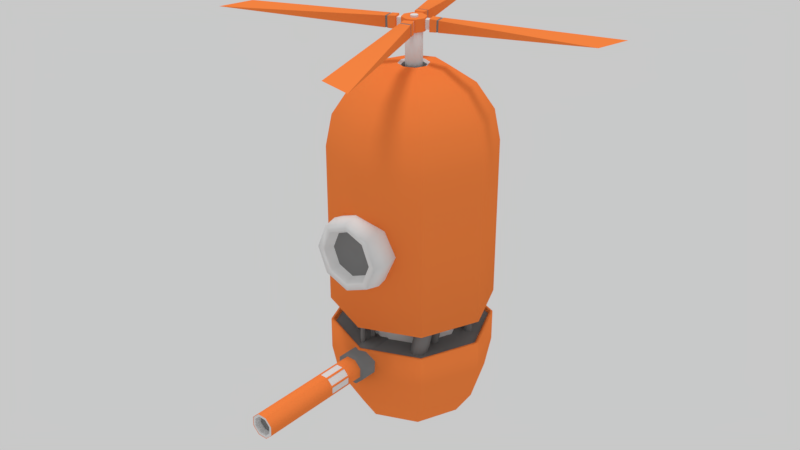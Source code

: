 # Source: drone.blend  (saved by Blender 2.79.0; exported with 4.5.12 LTS)
import bpy
from mathutils import Matrix  # noqa: F401  (used for matrix-valued properties, if any)

bpy.ops.wm.read_factory_settings(use_empty=True)
scene = bpy.context.scene
scene.name = 'Scene'

# ---- collections
col_collection_1 = bpy.data.collections.new('Collection 1'); scene.collection.children.link(col_collection_1)

# ---- materials (node trees are filled in below, after node groups)
mat_orange_plastic = bpy.data.materials.new('Orange plastic')
mat_orange_plastic.alpha_threshold = 0.0
mat_orange_plastic.use_transparent_shadow = False
mat_orange_plastic.diffuse_color = (1.0, 0.251, 0.05851, 1.0)
mat_orange_plastic.roughness = 0.5
mat_metal_grid = bpy.data.materials.new('Metal grid')
mat_metal_grid.alpha_threshold = 0.0
mat_metal_grid.use_transparent_shadow = False
mat_metal_grid.roughness = 0.5
mat_black_rubber = bpy.data.materials.new('Black rubber')
mat_black_rubber.alpha_threshold = 0.0
mat_black_rubber.use_transparent_shadow = False
mat_black_rubber.diffuse_color = (0.2333, 0.2333, 0.2333, 1.0)
mat_black_rubber.roughness = 0.5

# ---- node groups
ng_auto_smooth = bpy.data.node_groups.new('Auto Smooth', 'GeometryNodeTree')
_s = ng_auto_smooth.interface.new_socket(name='Geometry', in_out='OUTPUT', socket_type='NodeSocketGeometry')
_s = ng_auto_smooth.interface.new_socket(name='Geometry', in_out='INPUT', socket_type='NodeSocketGeometry')
_s = ng_auto_smooth.interface.new_socket(name='Angle', in_out='INPUT', socket_type='NodeSocketFloat')
_s.subtype = 'ANGLE'
_s.min_value = 0.0
_s.max_value = 3.142
ng_auto_smooth.is_modifier = True
_N = ng_auto_smooth.nodes; _L = ng_auto_smooth.links
n0 = _N.new('NodeGroupOutput'); n0.name = 'Group Output'; n0.location = (480, -100)
n1 = _N.new('NodeGroupInput'); n1.name = 'Group Input'; n1.location = (-420, -300)
n2 = _N.new('NodeGroupInput'); n2.name = 'Group Input.001'; n2.location = (-60, -100)
n3 = _N.new('GeometryNodeSetShadeSmooth'); n3.name = 'Set Shade Smooth'; n3.location = (120, -100)
n3.domain = 'EDGE'
n4 = _N.new('GeometryNodeSetShadeSmooth'); n4.name = 'Set Shade Smooth.001'; n4.location = (300, -100)
n5 = _N.new('GeometryNodeInputMeshEdgeAngle'); n5.name = 'Edge Angle'; n5.location = (-420, -220)
n6 = _N.new('GeometryNodeInputEdgeSmooth'); n6.name = 'Is Edge Smooth'; n6.location = (-60, -160)
n7 = _N.new('GeometryNodeInputShadeSmooth'); n7.name = 'Is Face Smooth'; n7.location = (-240, -340)
n8 = _N.new('FunctionNodeBooleanMath'); n8.name = 'Boolean Math'; n8.location = (-60, -220)
n9 = _N.new('FunctionNodeCompare'); n9.name = 'Compare'; n9.location = (-240, -180)
n9.operation = 'LESS_EQUAL'
_L.new(n5.outputs[0], n9.inputs[0])
_L.new(n4.outputs[0], n0.inputs[0])
_L.new(n1.outputs[1], n9.inputs[1])
_L.new(n9.outputs[0], n8.inputs[0])
_L.new(n7.outputs[0], n8.inputs[1])
_L.new(n2.outputs[0], n3.inputs[0])
_L.new(n6.outputs[0], n3.inputs[1])
_L.new(n3.outputs[0], n4.inputs[0])
_L.new(n8.outputs[0], n3.inputs[2])
n0.is_active_output = True

# ---- material node trees

# ---- world
world_world = bpy.data.worlds.new('World'); scene.world = world_world
world_world.color = (0.5815, 0.5815, 0.5815)
world_world.use_sun_shadow = False
world_world.sun_shadow_jitter_overblur = 0.0
world_world.cycles.sampling_method = 'MANUAL'

# ---- lights
light_hemi_002 = bpy.data.lights.new('Hemi.002', 'SUN')
light_hemi_002.transmission_factor = 0.0
light_hemi_002.angle = 0.1993
light_hemi_002.energy = 1.0
light_hemi_002.shadow_buffer_clip_start = 0.5
light_hemi_002.shadow_soft_size = 0.1
light_hemi_002.shadow_cascade_max_distance = 1000.0

# ---- meshes
me_cylinder_006 = bpy.data.meshes.new('Cylinder.006')
me_cylinder_006.from_pydata([(4.206e-08, 0.1441, 2.686), (4.206e-08, 0.1441, 2.833), (0.1019, 0.1019, 2.686), (0.1019, 0.1019, 2.833), (0.1441, -4.535e-07, 2.686), (0.1441, -4.535e-07, 2.833), (0.1019, -0.1019, 2.686), (0.1019, -0.1019, 2.833), (2.946e-08, -0.1441, 2.686), (2.946e-08, -0.1441, 2.833), (-0.1019, -0.1019, 2.686), (-0.1019, -0.1019, 2.833), (-0.1441, -4.454e-07, 2.686), (-0.1441, -4.454e-07, 2.833), (-0.1019, 0.1019, 2.686), (-0.1019, 0.1019, 2.833), (-3e-08, 0.9239, -1.733), (-8.817e-08, 0.7071, -2.057), (0.7071, 0.7071, -1.35), (0.6533, 0.6533, -1.733), (0.5, 0.5, -2.057), (0.2706, 0.2706, -2.274), (1.0, 2.536e-07, -1.35), (-0.9239, 3.564e-07, -1.733), (-0.7071, 4.436e-07, -2.057), (-0.3827, 4.869e-07, -2.274), (0.9239, 2.968e-07, -1.733), (0.7071, 4.436e-07, -2.057), (-0.6533, 0.6533, -1.733), (-0.5, 0.5, -2.057), (-0.2706, 0.2706, -2.274), (0.3827, 5.018e-07, -2.274), (0.7071, -0.7071, -1.35), (-2.436e-08, 4.031e-07, -2.35), (-1.245e-07, 0.3827, -2.274), (0.6533, -0.6533, -1.733), (0.5, -0.5, -2.057), (0.6834, 0.6833, -0.95), (0.9664, -4.428e-07, -0.95), (0.2706, -0.2706, -2.274), (0.6834, -0.6834, -0.95), (3.626e-08, -1.0, -1.35), (-1.194e-07, -0.9239, -1.733), (-1.18e-07, -0.7071, -2.057), (2.084e-07, -0.9664, -0.95), (-0.7071, -0.7071, -1.35), (-0.6833, -0.6834, -0.95), (-1.369e-07, -0.3827, -2.274), (-1.0, 3.897e-08, -1.35), (-0.9664, -4.985e-07, -0.95), (-0.7071, 0.7071, -1.35), (-0.6533, -0.6533, -1.733), (-0.5, -0.5, -2.057), (-0.2706, -0.2706, -2.274), (-0.6833, 0.6833, -0.95), (1.237e-07, 0.9664, -0.95), (-5.615e-08, 1.0, -1.35), (9.165e-08, 0.1, 2.207), (9.165e-08, 0.1, 2.759), (0.07071, 0.07071, 2.207), (0.07071, 0.07071, 2.759), (0.1, -4.524e-07, 2.207), (0.1, -4.524e-07, 2.759), (0.07071, -0.07071, 2.207), (0.07071, -0.07071, 2.759), (8.29e-08, -0.1, 2.207), (8.29e-08, -0.1, 2.759), (-0.07071, -0.07071, 2.207), (-0.07071, -0.07071, 2.759), (-0.1, -4.469e-07, 2.207), (-0.1, -4.469e-07, 2.759), (-0.07071, 0.07071, 2.207), (-0.07071, 0.07071, 2.759), (5.116e-08, -0.5411, 0.35), (0.2372, -1.176, 0.5872), (0.3245, -1.0, 0.6745), (0.2998, -0.8244, 0.6498), (0.2295, -0.6755, 0.5795), (0.1242, -0.576, 0.4742), (0.3354, -1.176, 0.35), (0.4589, -1.0, 0.35), (0.424, -0.8244, 0.35), (0.3245, -0.6755, 0.35), (0.1756, -0.576, 0.35), (0.2372, -1.176, 0.1128), (0.3245, -1.0, 0.0255), (0.2998, -0.8244, 0.0502), (0.2295, -0.6755, 0.1205), (0.1242, -0.576, 0.2258), (7.198e-08, -1.176, 0.01462), (5.687e-08, -1.0, -0.1089), (7.055e-08, -0.8244, -0.07398), (5.687e-08, -0.6755, 0.0255), (5.687e-08, -0.576, 0.1744), (-0.2372, -1.176, 0.1128), (-0.3245, -1.0, 0.0255), (-0.2998, -0.8244, 0.0502), (-0.2295, -0.6755, 0.1205), (-0.1242, -0.576, 0.2258), (-0.3354, -1.176, 0.35), (-0.4589, -1.0, 0.35), (-0.424, -0.8244, 0.35), (-0.3245, -0.6755, 0.35), (-0.1756, -0.576, 0.35), (-0.2372, -1.176, 0.5872), (-0.3245, -1.0, 0.6745), (-0.2998, -0.8244, 0.6498), (-0.2295, -0.6755, 0.5795), (-0.1242, -0.576, 0.4742), (4.952e-08, -1.176, 0.6854), (5.687e-08, -1.0, 0.8089), (2.952e-08, -0.8244, 0.774), (4.319e-08, -0.6755, 0.6745), (5.003e-08, -0.576, 0.5256), (1.386e-07, 0.9664, -0.65), (0.6834, 0.6833, -0.65), (0.9664, -4.985e-07, -0.65), (0.6834, -0.6834, -0.65), (0.7071, -0.7071, 1.35), (5.387e-08, -0.9664, -0.65), (5.116e-08, -1.0, 1.35), (-0.6833, -0.6834, -0.65), (-0.7071, -0.7071, 1.35), (-0.9664, -4.428e-07, -0.65), (-1.0, -4.428e-07, 1.35), (-0.6833, 0.6833, -0.65), (-0.7071, 0.7071, 1.35), (1.384e-07, 0.1811, 2.307), (0.2706, 0.2706, 2.274), (0.5, 0.5, 2.057), (0.6533, 0.6533, 1.733), (0.7071, 0.7071, 1.35), (0.1811, -2.971e-07, 2.307), (0.7071, -2.839e-07, 2.057), (0.9239, -2.839e-07, 1.733), (1.0, -3.137e-07, 1.35), (0.1281, -0.1281, 2.307), (0.5, -0.5, 2.057), (0.6533, -0.6533, 1.733), (1.46e-07, -0.1811, 2.307), (1.436e-07, -0.7071, 2.057), (1.734e-07, -0.9239, 1.733), (-0.1281, -0.1281, 2.307), (-0.5, -0.5, 2.057), (-0.6533, -0.6533, 1.733), (-0.1811, -2.84e-07, 2.307), (-0.7071, -2.839e-07, 2.057), (-0.9239, -3.435e-07, 1.733), (-0.1281, 0.1281, 2.307), (-0.5, 0.5, 2.057), (-0.6533, 0.6533, 1.733), (1.138e-07, 0.7071, 2.057), (8.397e-08, 0.9239, 1.733), (1.436e-07, 1.0, 1.35), (1.386e-07, 0.608, -0.9772), (0.4299, 0.4299, -0.9772), (0.4299, 0.4299, -0.6164), (0.4299, -0.4299, -0.9772), (8.543e-08, -0.608, -0.6164), (-0.4299, -0.4299, -0.9772), (-0.4299, 0.4299, -0.9772), (-0.05279, -1.134, -1.007), (0.06292, -1.134, -1.011), (0.1418, -1.134, -1.096), (0.1376, -1.134, -1.211), (0.05279, -1.134, -1.29), (-0.06292, -1.134, -1.286), (-0.1418, -1.134, -1.201), (-0.1376, -1.134, -1.086), (0.2998, -1.176, 0.6498), (0.424, -1.176, 0.35), (0.2998, -1.176, 0.0502), (7.055e-08, -1.176, -0.07398), (-0.2998, -1.176, 0.0502), (-0.424, -1.176, 0.35), (-0.2998, -1.176, 0.6498), (2.952e-08, -1.176, 0.774), (7.906e-08, -1.012, 0.35), (0.1987, -1.071, 0.5487), (0.1987, -1.071, 0.1513), (7.319e-08, -1.071, 0.06897), (-0.1987, -1.071, 0.1513), (-0.281, -1.071, 0.35), (-0.1987, -1.071, 0.5487), (5.438e-08, -1.071, 0.631), (0.281, -1.071, 0.35), (1.0, -4.428e-07, -0.95), (0.7071, 0.7071, -0.95), (1.237e-07, 1.0, -0.95), (2.111e-07, -1.0, -0.95), (0.7071, -0.7071, -0.95), (-1.0, -4.985e-07, -0.95), (-0.7071, -0.7071, -0.95), (-0.7071, 0.7071, -0.95), (1.386e-07, 1.0, -0.65), (0.7071, 0.7071, -0.65), (1.0, -4.985e-07, -0.65), (0.7071, -0.7071, -0.65), (5.116e-08, -1.0, -0.65), (-0.7071, -0.7071, -0.65), (-1.0, -4.428e-07, -0.65), (-0.7071, 0.7071, -0.65), (0.9439, -4.4e-07, -0.9836), (0.6674, 0.6674, -0.9836), (1.225e-07, 0.9439, -0.9836), (2.052e-07, -0.9439, -0.9836), (0.6674, -0.6674, -0.9836), (-0.9439, -4.944e-07, -0.9836), (-0.6674, -0.6674, -0.9836), (-0.6674, 0.6674, -0.9836), (1.389e-07, 0.9439, -0.6164), (0.6674, 0.6674, -0.6164), (0.9439, -4.978e-07, -0.6164), (0.6674, -0.6674, -0.6164), (5.614e-08, -0.9439, -0.6164), (-0.6674, -0.6674, -0.6164), (-0.9439, -4.434e-07, -0.6164), (-0.6674, 0.6674, -0.6164), (0.5305, -0.4528, -1.089), (0.6031, -0.3608, -0.5243), (0.6184, -0.506, -1.091), (0.6909, -0.414, -0.5269), (0.6175, -0.6075, -1.075), (0.6901, -0.5154, -0.5103), (0.5288, -0.6556, -1.055), (0.6013, -0.5636, -0.491), (0.4409, -0.6024, -1.053), (0.5135, -0.5103, -0.4884), (0.4418, -0.5009, -1.069), (0.5143, -0.4089, -0.5051), (0.1862, -1.134, -1.079), (0.1807, -1.134, -1.231), (0.08263, -1.134, -0.9679), (-0.06933, -1.134, -0.9624), (0.06933, -1.134, -1.335), (-0.08263, -1.134, -1.329), (-0.1862, -1.134, -1.218), (-0.1807, -1.134, -1.066), (0.1862, -0.5244, -1.079), (0.1807, -0.5244, -1.231), (0.08263, -0.5244, -0.9679), (-0.06933, -0.5244, -0.9624), (0.06933, -0.5244, -1.335), (-0.08263, -0.5244, -1.329), (-0.1862, -0.5244, -1.218), (-0.1807, -0.5244, -1.066), (0.1418, -2.578, -1.096), (0.06292, -2.578, -1.011), (-0.05279, -2.578, -1.007), (0.1376, -2.578, -1.211), (0.05279, -2.578, -1.29), (-0.06292, -2.578, -1.286), (-0.1418, -2.578, -1.201), (-0.1376, -2.578, -1.086), (0.1375, -2.575, -1.097), (0.06101, -2.575, -1.015), (-0.05119, -2.575, -1.011), (0.1334, -2.575, -1.21), (0.05119, -2.575, -1.286), (-0.06101, -2.575, -1.282), (-0.1375, -2.575, -1.2), (-0.1334, -2.575, -1.088), (0.11, -2.575, -1.108), (0.04883, -2.575, -1.042), (-0.04097, -2.575, -1.039), (0.1068, -2.575, -1.197), (0.04097, -2.575, -1.259), (-0.04883, -2.575, -1.255), (-0.11, -2.575, -1.19), (-0.1068, -2.575, -1.1), (0.09961, -2.501, -1.111), (0.04421, -2.501, -1.052), (-0.03709, -2.501, -1.049), (0.09666, -2.501, -1.193), (0.03709, -2.501, -1.248), (-0.04421, -2.501, -1.245), (-0.09961, -2.501, -1.186), (-0.09666, -2.501, -1.104), (0.1418, -1.649, -1.096), (0.1418, -1.291, -1.096), (0.06292, -1.649, -1.011), (0.06292, -1.291, -1.011), (-0.05279, -1.291, -1.007), (-0.05279, -1.649, -1.007), (0.1376, -1.649, -1.211), (0.1376, -1.291, -1.211), (0.05279, -1.649, -1.29), (0.05279, -1.291, -1.29), (-0.06292, -1.649, -1.286), (-0.06292, -1.291, -1.286), (-0.1418, -1.649, -1.201), (-0.1418, -1.291, -1.201), (-0.1376, -1.649, -1.086), (-0.1376, -1.291, -1.086), (-0.1277, -1.332, -1.076), (-0.1277, -1.608, -1.076), (-0.06263, -1.608, -1.016), (-0.06263, -1.332, -1.016), (-0.1413, -1.332, -1.188), (-0.1413, -1.608, -1.188), (-0.1381, -1.608, -1.099), (-0.1381, -1.332, -1.099), (-0.07207, -1.332, -1.276), (-0.07207, -1.608, -1.276), (-0.1326, -1.608, -1.211), (-0.1326, -1.332, -1.211), (0.03936, -1.332, -1.29), (0.03936, -1.608, -1.29), (-0.0495, -1.608, -1.287), (-0.0495, -1.332, -1.287), (0.1277, -1.332, -1.221), (0.1277, -1.608, -1.221), (0.06263, -1.608, -1.281), (0.06263, -1.332, -1.281), (0.1413, -1.332, -1.109), (0.1413, -1.608, -1.109), (0.1381, -1.608, -1.198), (0.1381, -1.332, -1.198), (0.07207, -1.332, -1.021), (0.07207, -1.608, -1.021), (0.1326, -1.608, -1.086), (0.1326, -1.332, -1.086), (-0.03936, -1.332, -1.007), (-0.03936, -1.608, -1.007), (0.0495, -1.608, -1.01), (0.0495, -1.332, -1.01), (-0.1241, -1.608, -1.08), (-0.1241, -1.332, -1.08), (-0.05903, -1.608, -1.02), (-0.05903, -1.332, -1.02), (-0.136, -1.608, -1.188), (-0.136, -1.332, -1.188), (-0.1328, -1.608, -1.099), (-0.1328, -1.332, -1.099), (-0.06821, -1.608, -1.273), (-0.06821, -1.332, -1.273), (-0.1288, -1.608, -1.208), (-0.1288, -1.332, -1.208), (0.03956, -1.608, -1.285), (0.03956, -1.332, -1.285), (-0.04931, -1.608, -1.281), (-0.04931, -1.332, -1.281), (0.1241, -1.608, -1.217), (0.1241, -1.332, -1.217), (0.05903, -1.608, -1.277), (0.05903, -1.332, -1.277), (0.136, -1.608, -1.109), (0.136, -1.332, -1.109), (0.1328, -1.608, -1.198), (0.1328, -1.332, -1.198), (0.06821, -1.608, -1.024), (0.06821, -1.332, -1.024), (0.1288, -1.608, -1.09), (0.1288, -1.332, -1.09), (-0.03956, -1.608, -1.013), (-0.03956, -1.332, -1.013), (0.04931, -1.608, -1.016), (0.04931, -1.332, -1.016), (0.1019, 0.1019, 2.686), (0.1019, 0.1019, 2.833), (0.1441, -4.535e-07, 2.686), (0.1441, -4.535e-07, 2.833), (2.097, 0.9284, 2.759), (1.995, 0.5061, 2.759), (0.1598, 0.106, 2.705), (0.1608, 0.1065, 2.813), (0.139, 0.01625, 2.814), (0.139, 0.01625, 2.705), (0.1081, 0.08524, 2.704), (0.1081, 0.08524, 2.814), (0.1606, 0.1246, 2.833), (0.1591, 0.1239, 2.685), (0.1963, 0.01555, 2.685), (0.1978, 0.01585, 2.833), (0.297, 0.04178, 2.692), (0.3002, 0.04267, 2.826), (0.2701, 0.1716, 2.826), (0.2667, 0.1702, 2.692), (0.1864, 0.03026, 2.706), (0.1875, 0.03045, 2.813), (0.2461, 0.1613, 2.828), (0.2431, 0.16, 2.69), (0.2749, 0.03603, 2.691), (0.2777, 0.03679, 2.828), (0.274, 0.03883, 2.694), (0.296, 0.04472, 2.695), (0.2768, 0.03964, 2.825), (0.2992, 0.04556, 2.823), (0.2712, 0.1686, 2.824), (0.2678, 0.1671, 2.695), (0.247, 0.1586, 2.825), (0.244, 0.1574, 2.694), (-0.1019, 0.1019, 2.686), (-0.1019, 0.1019, 2.833), (1.341e-07, 0.1441, 2.686), (1.341e-07, 0.1441, 2.833), (-0.9284, 2.097, 2.759), (-0.5061, 1.995, 2.759), (-0.106, 0.1598, 2.705), (-0.1065, 0.1608, 2.813), (-0.01625, 0.139, 2.814), (-0.01625, 0.139, 2.705), (-0.08524, 0.1081, 2.704), (-0.08524, 0.1081, 2.814), (-0.1247, 0.1606, 2.833), (-0.1239, 0.1591, 2.685), (-0.01555, 0.1963, 2.685), (-0.01585, 0.1978, 2.833), (-0.04178, 0.297, 2.692), (-0.04267, 0.3002, 2.826), (-0.1716, 0.2701, 2.826), (-0.1702, 0.2667, 2.692), (-0.03026, 0.1864, 2.706), (-0.03045, 0.1875, 2.813), (-0.1613, 0.2461, 2.828), (-0.16, 0.2431, 2.69), (-0.03603, 0.2749, 2.691), (-0.03679, 0.2777, 2.828), (-0.03883, 0.274, 2.694), (-0.04472, 0.296, 2.695), (-0.03964, 0.2768, 2.825), (-0.04556, 0.2992, 2.823), (-0.1686, 0.2712, 2.824), (-0.1671, 0.2678, 2.695), (-0.1586, 0.247, 2.825), (-0.1574, 0.244, 2.694), (-0.1019, -0.1019, 2.686), (-0.1019, -0.1019, 2.833), (-0.1441, -4.619e-07, 2.686), (-0.1441, -4.619e-07, 2.833), (-2.097, -0.9284, 2.759), (-1.995, -0.5061, 2.759), (-0.1598, -0.106, 2.705), (-0.1608, -0.1065, 2.813), (-0.139, -0.01625, 2.814), (-0.139, -0.01625, 2.705), (-0.1081, -0.08524, 2.704), (-0.1081, -0.08524, 2.814), (-0.1606, -0.1247, 2.833), (-0.1591, -0.1239, 2.685), (-0.1963, -0.01555, 2.685), (-0.1978, -0.01585, 2.833), (-0.297, -0.04178, 2.692), (-0.3002, -0.04267, 2.826), (-0.2701, -0.1716, 2.826), (-0.2667, -0.1702, 2.692), (-0.1864, -0.03026, 2.706), (-0.1875, -0.03045, 2.813), (-0.2461, -0.1613, 2.828), (-0.2431, -0.16, 2.69), (-0.2749, -0.03603, 2.691), (-0.2777, -0.03679, 2.828), (-0.274, -0.03883, 2.694), (-0.296, -0.04473, 2.695), (-0.2768, -0.03964, 2.825), (-0.2992, -0.04556, 2.823), (-0.2712, -0.1686, 2.824), (-0.2678, -0.1671, 2.695), (-0.247, -0.1586, 2.825), (-0.244, -0.1574, 2.694), (0.1019, -0.1019, 2.686), (0.1019, -0.1019, 2.833), (1.639e-07, -0.1441, 2.686), (1.639e-07, -0.1441, 2.833), (0.9284, -2.097, 2.759), (0.5061, -1.995, 2.759), (0.106, -0.1598, 2.705), (0.1065, -0.1608, 2.813), (0.01625, -0.139, 2.814), (0.01625, -0.139, 2.705), (0.08524, -0.1081, 2.704), (0.08524, -0.1081, 2.814), (0.1247, -0.1606, 2.833), (0.1239, -0.1591, 2.685), (0.01555, -0.1963, 2.685), (0.01585, -0.1978, 2.833), (0.04178, -0.297, 2.692), (0.04267, -0.3002, 2.826), (0.1716, -0.2701, 2.826), (0.1702, -0.2667, 2.692), (0.03026, -0.1864, 2.706), (0.03045, -0.1875, 2.813), (0.1613, -0.2461, 2.828), (0.16, -0.2431, 2.69), (0.03603, -0.2749, 2.691), (0.03679, -0.2777, 2.828), (0.03883, -0.274, 2.694), (0.04472, -0.296, 2.695), (0.03964, -0.2768, 2.825), (0.04556, -0.2992, 2.823), (0.1686, -0.2712, 2.824), (0.1671, -0.2678, 2.695), (0.1586, -0.247, 2.825), (0.1574, -0.244, 2.694), (0.511, -0.2013, -1.168), (0.5925, -0.1977, -0.5973), (0.561, -0.2292, -1.175), (0.6424, -0.2256, -0.6042), (0.5621, -0.2868, -1.175), (0.6435, -0.2832, -0.604), (0.5132, -0.3165, -1.168), (0.5947, -0.3129, -0.5969), (0.4633, -0.2886, -1.161), (0.5448, -0.285, -0.5899), (0.4622, -0.231, -1.161), (0.5437, -0.2274, -0.5901), (0.7055, 0.273, -1.083), (0.5408, 0.2882, -0.5312), (0.7579, 0.2554, -1.067), (0.5932, 0.2706, -0.515), (0.7691, 0.1991, -1.062), (0.6044, 0.2143, -0.5101), (0.7279, 0.1604, -1.074), (0.5632, 0.1756, -0.5214), (0.6755, 0.178, -1.09), (0.5108, 0.1933, -0.5375), (0.6643, 0.2343, -1.095), (0.4996, 0.2496, -0.5424), (0.2679, 0.4744, -1.121), (0.2883, 0.4878, -0.5449), (0.0975, 0.5362, -1.116), (0.1179, 0.5496, -0.5403), (0.0657, 0.7146, -1.119), (0.0861, 0.7281, -0.5434), (0.2043, 0.8313, -1.127), (0.2247, 0.8447, -0.551), (0.3746, 0.7695, -1.132), (0.395, 0.7829, -0.5556), (0.4064, 0.591, -1.128), (0.4269, 0.6045, -0.5526), (-0.02692, 0.4302, -1.079), (-0.05503, 0.4525, -0.5038), (-0.2076, 0.4182, -1.087), (-0.2357, 0.4405, -0.5122), (-0.3081, 0.5688, -1.098), (-0.3362, 0.591, -0.5229), (-0.2278, 0.7313, -1.101), (-0.2559, 0.7536, -0.5253), (-0.04711, 0.7433, -1.092), (-0.07522, 0.7656, -0.5169), (0.05334, 0.5928, -1.081), (0.02523, 0.615, -0.5062), (-0.7123, -0.1282, -1.095), (-0.5829, -0.3515, -0.5794), (-0.7885, -0.1361, -1.079), (-0.659, -0.3594, -0.5637), (-0.8274, -0.07801, -1.044), (-0.6979, -0.3013, -0.5288), (-0.7902, -0.01205, -1.025), (-0.6607, -0.2354, -0.5096), (-0.714, -0.004153, -1.041), (-0.5846, -0.2275, -0.5253), (-0.6751, -0.06221, -1.076), (-0.5456, -0.2855, -0.5602), (-0.3061, -0.6167, -1.041), (-0.1753, -0.6901, -0.4848), (-0.3821, -0.6235, -1.024), (-0.2512, -0.6969, -0.4679), (-0.4239, -0.56, -1.006), (-0.293, -0.6334, -0.4497), (-0.3897, -0.4897, -1.005), (-0.2589, -0.5632, -0.4484), (-0.3137, -0.4829, -1.022), (-0.1829, -0.5564, -0.4654), (-0.2719, -0.5464, -1.04), (-0.1411, -0.6199, -0.4836), (-0.06194, -0.6676, -1.045), (-0.05509, -0.702, -0.4701), (-0.09297, -0.6705, -1.045), (-0.08611, -0.7048, -0.4699), (-0.111, -0.6451, -1.044), (-0.1041, -0.6795, -0.4682), (-0.09792, -0.6169, -1.042), (-0.09107, -0.6512, -0.4666), (-0.0669, -0.614, -1.042), (-0.06004, -0.6483, -0.4668), (-0.04891, -0.6394, -1.044), (-0.04205, -0.6737, -0.4686), (-0.05512, -0.874, -1.176), (-0.1472, -0.7532, -0.62), (-0.08588, -0.8751, -1.181), (-0.1779, -0.7542, -0.6249), (-0.1012, -0.8492, -1.189), (-0.1933, -0.7284, -0.6331), (-0.08585, -0.8223, -1.192), (-0.1779, -0.7015, -0.6364), (-0.05509, -0.8213, -1.188), (-0.1471, -0.7004, -0.6315), (-0.03972, -0.8471, -1.179), (-0.1318, -0.7263, -0.6233), (0.1046, -4.535e-07, 2.833), (0.07397, 0.07397, 2.833), (3.887e-08, 0.1046, 2.833), (3.775e-08, -0.1046, 2.833), (0.07397, -0.07397, 2.833), (-0.1046, -4.429e-07, 2.833), (-0.07397, -0.07397, 2.833), (0.04508, -4.445e-07, 2.826), (-0.07397, 0.07397, 2.833), (0.03188, 0.03187, 2.826), (3.254e-08, -0.04508, 2.826), (0.03188, -0.03188, 2.826), (-0.04508, -4.4e-07, 2.826), (-0.03188, -0.03188, 2.826), (3.303e-08, 0.04508, 2.826), (-0.03188, 0.03187, 2.826), (0.04508, -4.445e-07, 2.849), (0.03188, 0.03187, 2.849), (3.254e-08, -0.04508, 2.849), (0.03188, -0.03188, 2.849), (-0.04508, -4.4e-07, 2.849), (-0.03188, -0.03188, 2.849), (3.303e-08, 0.04508, 2.849), (-0.03188, 0.03187, 2.849), (0.1281, 0.1281, 2.307), (1.311e-07, 0.3827, 2.274), (0.3827, -2.988e-07, 2.274), (0.2706, -0.2706, 2.274), (1.436e-07, -0.3827, 2.274), (-0.2706, -0.2706, 2.274), (-0.3827, -2.839e-07, 2.274), (-0.2706, 0.2706, 2.274), (0.1056, 0.1056, 2.284), (1.379e-07, 0.1494, 2.284), (0.1494, -2.981e-07, 2.284), (0.1056, -0.1056, 2.284), (1.46e-07, -0.1494, 2.284), (-0.1056, -0.1056, 2.284), (-0.1494, -2.861e-07, 2.284), (-0.1056, 0.1056, 2.284), (7.21e-08, -3.605e-07, 2.241), (0.06304, 0.06304, 2.213), (1.396e-07, 0.08915, 2.213), (0.08915, -2.98e-07, 2.213), (0.06304, -0.06304, 2.213), (1.445e-07, -0.08915, 2.213), (-0.06304, -0.06304, 2.213), (-0.08915, -2.908e-07, 2.213), (-0.06304, 0.06304, 2.213), (1.386e-07, 0.608, -0.6164), (1.386e-07, 0.608, -0.2556), (0.4299, 0.4299, -0.2556), (0.608, -4.813e-07, -0.6164), (0.608, -4.813e-07, -0.2556), (0.4299, -0.4299, -0.6164), (0.4299, -0.4299, -0.2556), (8.543e-08, -0.608, -0.2556), (-0.4299, -0.4299, -0.6164), (-0.4299, -0.4299, -0.2556), (-0.608, -4.475e-07, -0.6164), (-0.608, -4.475e-07, -0.2556), (-0.4299, 0.4299, -0.6164), (-0.4299, 0.4299, -0.2556), (1.386e-07, 0.608, -1.338), (0.4299, 0.4299, -1.338), (0.608, -4.813e-07, -1.338), (0.608, -4.813e-07, -0.9772), (0.4299, -0.4299, -1.338), (8.543e-08, -0.608, -1.338), (8.543e-08, -0.608, -0.9772), (-0.4299, -0.4299, -1.338), (-0.608, -4.475e-07, -1.338), (-0.608, -4.475e-07, -0.9772), (-0.4299, 0.4299, -1.338), (1.284e-07, 0.4691, -1.338), (0.3317, 0.3317, -1.338), (0.4691, -4.806e-07, -1.338), (0.3317, -0.3317, -1.338), (8.743e-08, -0.4691, -1.338), (-0.3317, -0.3317, -1.338), (-0.4691, -4.545e-07, -1.338), (-0.3317, 0.3317, -1.338), (1.064e-07, 0.3196, -1.449), (0.226, 0.226, -1.449), (0.3196, -4.764e-07, -1.449), (0.226, -0.226, -1.449), (5.994e-08, -0.3196, -1.449), (-0.226, -0.226, -1.449), (-0.3196, -4.562e-07, -1.449), (-0.226, 0.226, -1.449), (1.504e-07, 0.3843, -1.449), (0.2717, 0.2717, -1.449), (0.3843, -4.775e-07, -1.449), (0.2717, -0.2717, -1.449), (1.168e-07, -0.3843, -1.449), (-0.2717, -0.2717, -1.449), (-0.3843, -4.561e-07, -1.449), (-0.2717, 0.2717, -1.449), (3.345e-07, 0.2807, -1.338), (0.1985, 0.1985, -1.338), (0.2808, -4.733e-07, -1.338), (0.1985, -0.1985, -1.338), (2.937e-07, -0.2808, -1.338), (-0.1985, -0.1985, -1.338), (-0.2807, -4.555e-07, -1.338), (-0.1985, 0.1985, -1.338)], [], [(0, 1, 3, 2), (4, 5, 7, 6), (8, 9, 11, 10), (594, 590, 597, 601), (12, 13, 15, 14), (0, 2, 4, 6, 8, 10, 12, 14), (24, 25, 53, 52), (53, 33, 47), (32, 35, 26, 22), (25, 33, 53), (43, 47, 39, 36), (23, 24, 52, 51), (48, 23, 51, 45), (51, 52, 43, 42), (29, 30, 25, 24), (50, 28, 23, 48), (28, 29, 24, 23), (41, 42, 35, 32), (56, 16, 28, 50), (30, 33, 25), (47, 33, 39), (17, 34, 30, 29), (34, 33, 30), (42, 43, 36, 35), (16, 17, 29, 28), (44, 40, 206, 205), (52, 53, 47, 43), (186, 22, 18, 187), (187, 18, 56, 188), (192, 45, 41, 189), (190, 32, 22, 186), (45, 51, 42, 41), (189, 41, 32, 190), (188, 56, 50, 193), (191, 48, 45, 192), (36, 39, 31, 27), (193, 50, 48, 191), (35, 36, 27, 26), (39, 33, 31), (22, 26, 19, 18), (27, 31, 21, 20), (26, 27, 20, 19), (31, 33, 21), (19, 20, 17, 16), (21, 33, 34), (18, 19, 16, 56), (20, 21, 34, 17), (57, 58, 60, 59), (59, 60, 62, 61), (61, 62, 64, 63), (63, 64, 66, 65), (65, 66, 68, 67), (67, 68, 70, 69), (60, 58, 72, 70, 68, 66, 64, 62), (69, 70, 72, 71), (71, 72, 58, 57), (57, 59, 61, 63, 65, 67, 69, 71), (113, 112, 77, 78), (111, 110, 75, 76), (73, 113, 78), (112, 111, 76, 77), (110, 176, 169, 75), (73, 78, 83), (77, 76, 81, 82), (75, 169, 170, 80), (78, 77, 82, 83), (76, 75, 80, 81), (82, 81, 86, 87), (80, 170, 171, 85), (83, 82, 87, 88), (81, 80, 85, 86), (73, 83, 88), (88, 87, 92, 93), (86, 85, 90, 91), (73, 88, 93), (87, 86, 91, 92), (85, 171, 172, 90), (91, 90, 95, 96), (73, 93, 98), (92, 91, 96, 97), (90, 172, 173, 95), (93, 92, 97, 98), (73, 98, 103), (97, 96, 101, 102), (95, 173, 174, 100), (98, 97, 102, 103), (96, 95, 100, 101), (100, 174, 175, 105), (103, 102, 107, 108), (101, 100, 105, 106), (73, 103, 108), (102, 101, 106, 107), (108, 107, 112, 113), (106, 105, 110, 111), (73, 108, 113), (107, 106, 111, 112), (105, 175, 176, 110), (89, 84, 179, 180), (99, 94, 181, 182), (109, 104, 183, 184), (84, 79, 185, 179), (94, 89, 180, 181), (104, 99, 182, 183), (74, 109, 184, 178), (79, 74, 178, 185), (194, 153, 131, 195), (195, 131, 135, 196), (196, 135, 118, 197), (197, 118, 120, 198), (198, 120, 122, 199), (199, 122, 124, 200), (200, 124, 126, 201), (201, 126, 153, 194), (115, 116, 212, 211), (152, 151, 129, 130), (624, 622, 631, 633), (153, 152, 130, 131), (151, 615, 128, 129), (626, 625, 634, 635), (131, 130, 134, 135), (129, 128, 616, 133), (130, 129, 133, 134), (135, 134, 138, 118), (133, 616, 617, 137), (134, 133, 137, 138), (628, 627, 636, 637), (138, 137, 140, 141), (623, 629, 638, 632), (118, 138, 141, 120), (137, 617, 618, 140), (141, 140, 143, 144), (622, 623, 632, 631), (120, 141, 144, 122), (140, 618, 619, 143), (122, 144, 147, 124), (143, 619, 620, 146), (144, 143, 146, 147), (625, 624, 633, 634), (124, 147, 150, 126), (146, 620, 621, 149), (147, 146, 149, 150), (627, 626, 635, 636), (150, 149, 151, 152), (629, 628, 637, 638), (126, 150, 152, 153), (149, 621, 615, 151), (154, 639, 156, 155), (155, 156, 642, 656), (656, 642, 644, 157), (157, 644, 158, 659), (659, 158, 647, 159), (159, 647, 649, 662), (662, 649, 651, 160), (160, 651, 639, 154), (283, 248, 247, 280), (280, 247, 246, 278), (278, 246, 249, 284), (284, 249, 250, 286), (286, 250, 251, 288), (288, 251, 252, 290), (290, 252, 253, 292), (292, 253, 248, 283), (164, 165, 234, 231), (74, 79, 170, 169), (79, 84, 171, 170), (84, 89, 172, 171), (89, 94, 173, 172), (94, 99, 174, 173), (99, 104, 175, 174), (104, 109, 176, 175), (109, 74, 169, 176), (180, 179, 177), (182, 181, 177), (181, 180, 177), (184, 183, 177), (179, 185, 177), (178, 184, 177), (185, 178, 177), (183, 182, 177), (37, 38, 186, 187), (55, 37, 187, 188), (40, 44, 189, 190), (38, 40, 190, 186), (46, 49, 191, 192), (44, 46, 192, 189), (54, 55, 188, 193), (49, 54, 193, 191), (115, 114, 194, 195), (116, 115, 195, 196), (117, 116, 196, 197), (119, 117, 197, 198), (121, 119, 198, 199), (123, 121, 199, 200), (125, 123, 200, 201), (114, 125, 201, 194), (204, 209, 207, 208, 205, 206, 202, 203), (210, 211, 212, 213, 214, 215, 216, 217), (116, 117, 213, 212), (40, 38, 202, 206), (117, 119, 214, 213), (49, 46, 208, 207), (119, 121, 215, 214), (46, 44, 205, 208), (121, 123, 216, 215), (55, 54, 209, 204), (123, 125, 217, 216), (54, 49, 207, 209), (38, 37, 203, 202), (125, 114, 210, 217), (114, 115, 211, 210), (37, 55, 204, 203), (218, 219, 221, 220), (220, 221, 223, 222), (222, 223, 225, 224), (224, 225, 227, 226), (226, 227, 229, 228), (228, 229, 219, 218), (236, 237, 245, 244), (167, 168, 237, 236), (165, 166, 235, 234), (168, 161, 233, 237), (163, 164, 231, 230), (161, 162, 232, 233), (166, 167, 236, 235), (162, 163, 230, 232), (241, 240, 238, 239, 242, 243, 244, 245), (234, 235, 243, 242), (233, 232, 240, 241), (230, 231, 239, 238), (237, 233, 241, 245), (235, 236, 244, 243), (231, 234, 242, 239), (232, 230, 238, 240), (249, 246, 254, 257), (248, 253, 261, 256), (251, 250, 258, 259), (253, 252, 260, 261), (250, 249, 257, 258), (246, 247, 255, 254), (247, 248, 256, 255), (252, 251, 259, 260), (264, 269, 277, 272), (263, 262, 254, 255), (264, 263, 255, 256), (262, 265, 257, 254), (265, 266, 258, 257), (266, 267, 259, 258), (267, 268, 260, 259), (268, 269, 261, 260), (269, 264, 256, 261), (271, 272, 277, 276, 275, 274, 273, 270), (268, 267, 275, 276), (266, 265, 273, 274), (263, 264, 272, 271), (269, 268, 276, 277), (267, 266, 274, 275), (265, 262, 270, 273), (262, 263, 271, 270), (168, 293, 282, 161), (355, 354, 356, 357), (167, 291, 293, 168), (351, 350, 352, 353), (166, 289, 291, 167), (347, 346, 348, 349), (165, 287, 289, 166), (343, 342, 344, 345), (164, 285, 287, 165), (339, 338, 340, 341), (163, 279, 285, 164), (335, 334, 336, 337), (162, 281, 279, 163), (331, 330, 332, 333), (161, 282, 281, 162), (327, 326, 328, 329), (297, 294, 327, 329), (292, 295, 294, 293), (283, 296, 295, 292), (282, 297, 296, 283), (293, 294, 297, 282), (317, 314, 347, 349), (290, 299, 298, 291), (292, 300, 299, 290), (293, 301, 300, 292), (291, 298, 301, 293), (302, 303, 334, 335), (288, 303, 302, 289), (290, 304, 303, 288), (291, 305, 304, 290), (289, 302, 305, 291), (322, 323, 354, 355), (286, 307, 306, 287), (288, 308, 307, 286), (289, 309, 308, 288), (287, 306, 309, 289), (296, 297, 329, 328), (284, 311, 310, 285), (286, 312, 311, 284), (287, 313, 312, 286), (285, 310, 313, 287), (316, 317, 349, 348), (278, 315, 314, 279), (284, 316, 315, 278), (285, 317, 316, 284), (279, 314, 317, 285), (295, 296, 328, 326), (280, 319, 318, 281), (278, 320, 319, 280), (279, 321, 320, 278), (281, 318, 321, 279), (315, 316, 348, 346), (283, 323, 322, 282), (280, 324, 323, 283), (281, 325, 324, 280), (282, 322, 325, 281), (323, 324, 356, 354), (303, 304, 336, 334), (324, 325, 357, 356), (304, 305, 337, 336), (310, 311, 342, 343), (325, 322, 355, 357), (305, 302, 335, 337), (311, 312, 344, 342), (312, 313, 345, 344), (318, 319, 350, 351), (298, 299, 330, 331), (313, 310, 343, 345), (319, 320, 352, 350), (299, 300, 332, 330), (320, 321, 353, 352), (300, 301, 333, 332), (306, 307, 338, 339), (321, 318, 351, 353), (301, 298, 331, 333), (307, 308, 340, 338), (308, 309, 341, 340), (314, 315, 346, 347), (294, 295, 326, 327), (309, 306, 339, 341), (366, 367, 378, 379), (363, 362, 376, 375), (375, 374, 363), (377, 376, 362), (370, 371, 364, 365), (374, 377, 362, 363), (369, 366, 379, 365), (367, 368, 364, 378), (368, 369, 365, 364), (358, 359, 369, 368), (359, 361, 366, 369), (372, 373, 379, 378), (371, 372, 378, 364), (376, 377, 389, 388), (375, 376, 388, 387), (382, 381, 391, 384), (383, 382, 384, 386), (373, 370, 365, 379), (361, 360, 367, 366), (360, 358, 368, 367), (370, 373, 383, 380), (372, 371, 381, 382), (371, 370, 380, 381), (373, 372, 382, 383), (386, 384, 385, 387), (391, 390, 388, 389), (384, 391, 389, 385), (390, 386, 387, 388), (381, 380, 390, 391), (380, 383, 386, 390), (377, 374, 385, 389), (374, 375, 387, 385), (400, 401, 412, 413), (397, 396, 410, 409), (409, 408, 397), (411, 410, 396), (404, 405, 398, 399), (408, 411, 396, 397), (403, 400, 413, 399), (401, 402, 398, 412), (402, 403, 399, 398), (392, 393, 403, 402), (393, 395, 400, 403), (406, 407, 413, 412), (405, 406, 412, 398), (410, 411, 423, 422), (409, 410, 422, 421), (416, 415, 425, 418), (417, 416, 418, 420), (407, 404, 399, 413), (395, 394, 401, 400), (394, 392, 402, 401), (404, 407, 417, 414), (406, 405, 415, 416), (405, 404, 414, 415), (407, 406, 416, 417), (420, 418, 419, 421), (425, 424, 422, 423), (418, 425, 423, 419), (424, 420, 421, 422), (415, 414, 424, 425), (414, 417, 420, 424), (411, 408, 419, 423), (408, 409, 421, 419), (434, 435, 446, 447), (431, 430, 444, 443), (443, 442, 431), (445, 444, 430), (438, 439, 432, 433), (442, 445, 430, 431), (437, 434, 447, 433), (435, 436, 432, 446), (436, 437, 433, 432), (426, 427, 437, 436), (427, 429, 434, 437), (440, 441, 447, 446), (439, 440, 446, 432), (444, 445, 457, 456), (443, 444, 456, 455), (450, 449, 459, 452), (451, 450, 452, 454), (441, 438, 433, 447), (429, 428, 435, 434), (428, 426, 436, 435), (438, 441, 451, 448), (440, 439, 449, 450), (439, 438, 448, 449), (441, 440, 450, 451), (454, 452, 453, 455), (459, 458, 456, 457), (452, 459, 457, 453), (458, 454, 455, 456), (449, 448, 458, 459), (448, 451, 454, 458), (445, 442, 453, 457), (442, 443, 455, 453), (468, 469, 480, 481), (465, 464, 478, 477), (477, 476, 465), (479, 478, 464), (472, 473, 466, 467), (476, 479, 464, 465), (471, 468, 481, 467), (469, 470, 466, 480), (470, 471, 467, 466), (460, 461, 471, 470), (461, 463, 468, 471), (474, 475, 481, 480), (473, 474, 480, 466), (478, 479, 491, 490), (477, 478, 490, 489), (484, 483, 493, 486), (485, 484, 486, 488), (475, 472, 467, 481), (463, 462, 469, 468), (462, 460, 470, 469), (472, 475, 485, 482), (474, 473, 483, 484), (473, 472, 482, 483), (475, 474, 484, 485), (488, 486, 487, 489), (493, 492, 490, 491), (486, 493, 491, 487), (492, 488, 489, 490), (483, 482, 492, 493), (482, 485, 488, 492), (479, 476, 487, 491), (476, 477, 489, 487), (494, 495, 497, 496), (496, 497, 499, 498), (498, 499, 501, 500), (500, 501, 503, 502), (502, 503, 505, 504), (504, 505, 495, 494), (506, 507, 509, 508), (508, 509, 511, 510), (510, 511, 513, 512), (512, 513, 515, 514), (514, 515, 517, 516), (516, 517, 507, 506), (518, 519, 521, 520), (520, 521, 523, 522), (522, 523, 525, 524), (524, 525, 527, 526), (526, 527, 529, 528), (528, 529, 519, 518), (530, 531, 533, 532), (532, 533, 535, 534), (534, 535, 537, 536), (536, 537, 539, 538), (538, 539, 541, 540), (540, 541, 531, 530), (542, 543, 545, 544), (544, 545, 547, 546), (546, 547, 549, 548), (548, 549, 551, 550), (550, 551, 553, 552), (552, 553, 543, 542), (554, 555, 557, 556), (556, 557, 559, 558), (558, 559, 561, 560), (560, 561, 563, 562), (562, 563, 565, 564), (564, 565, 555, 554), (566, 567, 569, 568), (568, 569, 571, 570), (570, 571, 573, 572), (572, 573, 575, 574), (574, 575, 577, 576), (576, 577, 567, 566), (578, 579, 581, 580), (580, 581, 583, 582), (582, 583, 585, 584), (584, 585, 587, 586), (586, 587, 589, 588), (588, 589, 579, 578), (592, 591, 3, 1), (591, 590, 5, 3), (590, 594, 7, 5), (594, 593, 9, 7), (593, 596, 11, 9), (596, 595, 13, 11), (595, 598, 15, 13), (598, 592, 1, 15), (599, 604, 612, 607), (591, 592, 604, 599), (593, 594, 601, 600), (590, 591, 599, 597), (592, 598, 605, 604), (598, 595, 602, 605), (596, 593, 600, 603), (595, 596, 603, 602), (607, 612, 613, 610, 611, 608, 609, 606), (602, 603, 611, 610), (597, 599, 607, 606), (605, 602, 610, 613), (601, 597, 606, 609), (604, 605, 613, 612), (600, 601, 609, 608), (603, 600, 608, 611), (127, 614, 128, 615), (614, 132, 616, 128), (132, 136, 617, 616), (136, 139, 618, 617), (139, 142, 619, 618), (142, 145, 620, 619), (145, 148, 621, 620), (148, 127, 615, 621), (623, 622, 614, 127), (622, 624, 132, 614), (624, 625, 136, 132), (625, 626, 139, 136), (626, 627, 142, 139), (627, 628, 145, 142), (628, 629, 148, 145), (629, 623, 127, 148), (632, 630, 631), (631, 630, 633), (633, 630, 634), (634, 630, 635), (635, 630, 636), (636, 630, 637), (637, 630, 638), (638, 630, 632), (639, 640, 641, 156), (156, 641, 643, 642), (642, 643, 645, 644), (644, 645, 646, 158), (158, 646, 648, 647), (647, 648, 650, 649), (649, 650, 652, 651), (651, 652, 640, 639), (653, 154, 155, 654), (654, 155, 656, 655), (655, 656, 157, 657), (657, 157, 659, 658), (658, 659, 159, 660), (660, 159, 662, 661), (661, 662, 160, 663), (663, 160, 154, 653), (653, 654, 655, 657, 658, 660, 661, 663), (677, 678, 694, 693), (664, 665, 681, 680), (671, 664, 680, 687), (669, 670, 686, 685), (667, 668, 684, 683), (665, 666, 682, 681), (670, 671, 687, 686), (668, 669, 685, 684), (666, 667, 683, 682), (673, 672, 680, 681), (674, 673, 681, 682), (675, 674, 682, 683), (676, 675, 683, 684), (677, 676, 684, 685), (678, 677, 685, 686), (679, 678, 686, 687), (672, 679, 687, 680), (675, 676, 692, 691), (673, 674, 690, 689), (678, 679, 695, 694), (676, 677, 693, 692), (674, 675, 691, 690), (672, 673, 689, 688), (679, 672, 688, 695)])
me_cylinder_006.polygons.foreach_set('use_smooth', [1, 1, 1, 1, 1, 1, 1, 1, 1, 1, 1, 1, 1, 1, 1, 1, 1, 1, 1, 1, 1, 1, 1, 1, 1, 1, 1, 1, 1, 1, 1, 1, 1, 1, 1, 1, 1, 1, 1, 1, 1, 1, 1, 1, 1, 1, 1, 1, 1, 1, 1, 1, 1, 1, 1, 1, 1, 1, 1, 1, 1, 1, 1, 1, 1, 1, 1, 1, 1, 1, 1, 1, 1, 1, 1, 1, 1, 1, 1, 1, 1, 1, 1, 1, 1, 1, 1, 1, 1, 1, 1, 1, 1, 1, 1, 1, 1, 1, 1, 1, 1, 1, 1, 1, 1, 1, 1, 1, 1, 1, 1, 1, 1, 1, 1, 1, 1, 1, 1, 1, 1, 1, 1, 1, 1, 1, 1, 1, 1, 1, 1, 1, 1, 1, 1, 1, 1, 1, 1, 1, 1, 1, 1, 1, 1, 1, 1, 1, 1, 1, 1, 1, 1, 1, 1, 1, 1, 1, 1, 1, 1, 1, 1, 1, 1, 1, 1, 1, 1, 1, 1, 1, 1, 1, 1, 1, 1, 1, 1, 1, 1, 1, 1, 1, 1, 1, 1, 1, 1, 1, 1, 1, 1, 1, 1, 1, 1, 1, 1, 1, 1, 1, 1, 1, 1, 1, 1, 1, 1, 1, 1, 1, 1, 1, 1, 1, 1, 1, 1, 1, 1, 1, 1, 1, 1, 1, 1, 1, 1, 1, 1, 1, 1, 1, 1, 1, 1, 1, 1, 1, 1, 1, 1, 1, 1, 1, 1, 1, 1, 1, 1, 1, 1, 1, 1, 1, 1, 1, 1, 1, 1, 1, 1, 1, 1, 1, 1, 1, 1, 1, 1, 1, 1, 1, 1, 1, 1, 1, 1, 1, 1, 1, 1, 1, 1, 1, 1, 1, 1, 1, 1, 1, 1, 1, 1, 1, 1, 1, 1, 1, 1, 1, 1, 1, 1, 1, 1, 1, 1, 1, 1, 1, 1, 1, 1, 1, 1, 1, 1, 1, 1, 1, 1, 1, 1, 1, 1, 1, 1, 1, 1, 1, 1, 1, 1, 1, 1, 1, 1, 1, 1, 1, 1, 1, 1, 1, 1, 0, 0, 1, 1, 1, 1, 1, 1, 1, 0, 0, 1, 1, 1, 1, 1, 1, 1, 1, 1, 1, 1, 1, 1, 1, 1, 1, 1, 1, 1, 1, 1, 0, 0, 1, 1, 1, 1, 1, 1, 1, 0, 0, 1, 1, 1, 1, 1, 1, 1, 1, 1, 1, 1, 1, 1, 1, 1, 1, 1, 1, 1, 1, 1, 0, 0, 1, 1, 1, 1, 1, 1, 1, 0, 0, 1, 1, 1, 1, 1, 1, 1, 1, 1, 1, 1, 1, 1, 1, 1, 1, 1, 1, 1, 1, 1, 0, 0, 1, 1, 1, 1, 1, 1, 1, 0, 0, 1, 1, 1, 1, 1, 1, 1, 1, 1, 1, 1, 1, 1, 1, 1, 1, 1, 1, 1, 1, 1, 1, 1, 1, 1, 1, 1, 1, 1, 1, 1, 1, 1, 1, 1, 1, 1, 1, 1, 1, 1, 1, 1, 1, 1, 1, 1, 1, 1, 1, 1, 1, 1, 1, 1, 1, 1, 1, 1, 1, 1, 1, 1, 1, 1, 1, 1, 1, 1, 1, 1, 1, 1, 1, 1, 1, 1, 1, 1, 1, 1, 1, 1, 1, 1, 1, 1, 1, 1, 1, 1, 1, 1, 1, 1, 1, 1, 1, 1, 1, 1, 1, 1, 1, 1, 1, 1, 1, 1, 1, 1, 1, 1, 1, 1, 1, 1, 1, 1, 1, 1, 1, 1, 1, 1, 1, 1, 1, 1, 1, 1, 1, 1, 1, 1, 1, 1, 1, 1, 1, 1, 1, 1, 1, 1, 1, 1, 1, 1])
me_cylinder_006.polygons.foreach_set('material_index', [0, 0, 0, 0, 0, 0, 0, 0, 0, 0, 0, 0, 0, 0, 0, 0, 0, 0, 0, 0, 0, 0, 0, 0, 0, 0, 0, 0, 0, 0, 0, 0, 0, 0, 0, 0, 0, 0, 0, 0, 0, 0, 0, 0, 0, 0, 0, 1, 1, 1, 1, 1, 1, 2, 1, 1, 2, 1, 1, 1, 1, 1, 1, 1, 1, 1, 1, 1, 1, 1, 1, 1, 1, 1, 1, 1, 1, 1, 1, 1, 1, 1, 1, 1, 1, 1, 1, 1, 1, 1, 1, 1, 1, 1, 1, 1, 1, 1, 1, 1, 1, 1, 1, 1, 1, 0, 0, 0, 0, 0, 0, 0, 0, 0, 0, 2, 0, 0, 2, 0, 0, 0, 0, 0, 0, 2, 0, 2, 0, 0, 0, 2, 0, 0, 0, 0, 0, 2, 0, 0, 0, 2, 0, 2, 0, 0, 1, 1, 1, 1, 1, 1, 1, 1, 0, 0, 0, 0, 0, 0, 0, 0, 2, 1, 1, 1, 1, 1, 1, 1, 1, 2, 2, 2, 2, 2, 2, 2, 2, 0, 0, 0, 0, 0, 0, 0, 0, 0, 0, 0, 0, 0, 0, 0, 0, 2, 2, 0, 0, 0, 0, 0, 0, 0, 0, 0, 0, 0, 0, 0, 0, 2, 2, 2, 2, 2, 2, 2, 2, 2, 2, 2, 2, 2, 2, 2, 2, 2, 2, 2, 2, 2, 2, 0, 0, 0, 0, 0, 0, 0, 0, 1, 1, 1, 1, 1, 1, 1, 1, 1, 2, 1, 1, 1, 1, 1, 1, 1, 0, 1, 0, 1, 0, 1, 0, 1, 0, 1, 0, 1, 0, 1, 0, 1, 0, 0, 0, 0, 0, 0, 0, 0, 0, 0, 0, 0, 0, 0, 0, 0, 0, 0, 0, 0, 0, 0, 0, 0, 0, 0, 0, 0, 0, 0, 0, 0, 0, 0, 0, 0, 0, 0, 0, 0, 0, 0, 0, 0, 0, 0, 0, 0, 0, 0, 0, 0, 0, 0, 0, 0, 0, 0, 0, 0, 0, 0, 0, 0, 1, 0, 0, 0, 0, 0, 1, 1, 1, 0, 0, 0, 0, 0, 0, 0, 0, 0, 0, 0, 0, 0, 0, 0, 2, 2, 2, 2, 0, 0, 0, 0, 1, 0, 0, 0, 0, 0, 1, 1, 1, 0, 0, 0, 0, 0, 0, 0, 0, 0, 0, 0, 0, 0, 0, 0, 2, 2, 2, 2, 0, 0, 0, 0, 1, 0, 0, 0, 0, 0, 1, 1, 1, 0, 0, 0, 0, 0, 0, 0, 0, 0, 0, 0, 0, 0, 0, 0, 2, 2, 2, 2, 0, 0, 0, 0, 1, 0, 0, 0, 0, 0, 1, 1, 1, 0, 0, 0, 0, 0, 0, 0, 0, 0, 0, 0, 0, 0, 0, 0, 2, 2, 2, 2, 0, 0, 0, 0, 2, 2, 2, 2, 2, 2, 2, 2, 2, 2, 2, 2, 2, 2, 2, 2, 2, 2, 2, 2, 2, 2, 2, 2, 2, 2, 2, 2, 2, 2, 2, 2, 2, 2, 2, 2, 2, 2, 2, 2, 2, 2, 2, 2, 2, 2, 2, 2, 0, 0, 0, 0, 0, 0, 0, 0, 1, 0, 0, 0, 0, 0, 0, 0, 1, 1, 1, 1, 1, 1, 1, 1, 0, 0, 0, 0, 0, 0, 0, 0, 1, 1, 1, 1, 1, 1, 1, 1, 2, 2, 2, 2, 2, 2, 2, 2, 1, 1, 1, 1, 1, 1, 1, 1, 1, 1, 1, 1, 1, 1, 1, 1, 1, 2, 2, 2, 2, 2, 2, 2, 2, 2, 2, 2, 2, 2, 2, 2, 2, 2, 2, 2, 2, 2, 2, 2, 2])
_k = set([(0, 1), (0, 2), (0, 14), (1, 3), (1, 15), (2, 3), (2, 4), (3, 5), (4, 5), (4, 6), (5, 7), (6, 7), (6, 8), (7, 9), (8, 9), (8, 10), (9, 11), (10, 11), (10, 12), (11, 13), (12, 13), (12, 14), (13, 15), (14, 15), (16, 17), (16, 56), (17, 34), (18, 19), (18, 187), (19, 20), (20, 21), (21, 33), (22, 26), (22, 186), (23, 24), (23, 48), (24, 25), (25, 33), (26, 27), (27, 31), (28, 29), (28, 50), (29, 30), (30, 33), (31, 33), (32, 35), (32, 190), (33, 34), (33, 39), (33, 53), (35, 36), (36, 39), (37, 187), (37, 203), (38, 186), (38, 202), (40, 190), (40, 206), (45, 51), (45, 192), (46, 192), (46, 208), (48, 191), (49, 191), (49, 207), (50, 193), (51, 52), (52, 53), (54, 193), (54, 209), (55, 188), (55, 204), (56, 188), (114, 194), (114, 210), (115, 195), (115, 211), (116, 196), (116, 212), (117, 197), (117, 213), (118, 138), (118, 197), (121, 199), (121, 215), (122, 144), (122, 199), (123, 200), (123, 216), (124, 147), (124, 200), (125, 201), (125, 217), (126, 150), (126, 201), (127, 148), (127, 614), (127, 615), (128, 129), (128, 614), (129, 130), (130, 131), (131, 195), (132, 136), (132, 614), (132, 616), (133, 134), (133, 616), (134, 135), (135, 196), (136, 139), (136, 617), (137, 138), (137, 617), (139, 142), (142, 145), (142, 619), (143, 144), (143, 619), (145, 148), (145, 620), (146, 147), (146, 620), (148, 621), (149, 150), (149, 621), (151, 152), (151, 615), (152, 153), (153, 194), (202, 203), (202, 206), (203, 204), (204, 209), (205, 206), (205, 208), (207, 208), (207, 209), (210, 211), (210, 217), (211, 212), (212, 213), (213, 214), (214, 215), (215, 216), (216, 217), (246, 247), (246, 249), (247, 248), (248, 253), (249, 250), (250, 251), (251, 252), (252, 253), (254, 255), (254, 257), (255, 256), (256, 261), (257, 258), (258, 259), (259, 260), (260, 261), (262, 263), (262, 265), (263, 264), (264, 269), (265, 266), (266, 267), (267, 268), (268, 269), (270, 271), (270, 273), (271, 272), (272, 277), (273, 274), (274, 275), (275, 276), (276, 277), (294, 295), (294, 297), (294, 327), (295, 296), (295, 326), (296, 297), (296, 328), (297, 329), (298, 299), (298, 301), (298, 331), (299, 300), (299, 330), (300, 301), (300, 332), (301, 333), (302, 303), (302, 305), (302, 335), (303, 304), (303, 334), (304, 305), (304, 336), (305, 337), (306, 307), (306, 309), (306, 339), (307, 308), (307, 338), (308, 309), (308, 340), (309, 341), (310, 311), (310, 313), (310, 343), (311, 312), (311, 342), (312, 313), (312, 344), (313, 345), (314, 315), (314, 317), (314, 347), (315, 316), (315, 346), (316, 317), (316, 348), (317, 349), (318, 319), (318, 321), (318, 351), (319, 320), (319, 350), (320, 321), (320, 352), (321, 353), (322, 323), (322, 325), (322, 355), (323, 324), (323, 354), (324, 325), (324, 356), (325, 357), (326, 327), (326, 328), (327, 329), (328, 329), (330, 331), (330, 332), (331, 333), (332, 333), (334, 335), (334, 336), (335, 337), (336, 337), (338, 339), (338, 340), (339, 341), (340, 341), (342, 343), (342, 344), (343, 345), (344, 345), (346, 347), (346, 348), (347, 349), (348, 349), (350, 351), (350, 352), (351, 353), (352, 353), (354, 355), (354, 356), (355, 357), (356, 357), (358, 359), (358, 360), (358, 368), (359, 361), (359, 369), (360, 361), (360, 367), (361, 366), (362, 363), (362, 376), (362, 377), (363, 374), (363, 375), (364, 365), (364, 368), (364, 371), (364, 378), (365, 369), (365, 370), (365, 379), (366, 367), (366, 369), (366, 379), (367, 368), (367, 378), (368, 369), (370, 371), (370, 373), (370, 380), (371, 372), (371, 381), (372, 373), (372, 378), (372, 382), (373, 379), (373, 383), (374, 385), (375, 387), (376, 388), (377, 389), (378, 379), (380, 390), (381, 391), (382, 384), (383, 386), (384, 385), (386, 387), (388, 390), (389, 391), (392, 393), (392, 394), (392, 402), (393, 395), (393, 403), (394, 395), (394, 401), (395, 400), (396, 397), (396, 410), (396, 411), (397, 408), (397, 409), (398, 399), (398, 402), (398, 405), (398, 412), (399, 403), (399, 404), (399, 413), (400, 401), (400, 403), (400, 413), (401, 402), (401, 412), (402, 403), (404, 405), (404, 407), (404, 414), (405, 406), (405, 415), (406, 407), (406, 412), (406, 416), (407, 413), (407, 417), (408, 419), (409, 421), (410, 422), (411, 423), (412, 413), (414, 424), (415, 425), (416, 418), (417, 420), (418, 419), (420, 421), (422, 424), (423, 425), (426, 427), (426, 428), (426, 436), (427, 429), (427, 437), (428, 429), (428, 435), (429, 434), (430, 431), (430, 444), (430, 445), (431, 442), (431, 443), (432, 433), (432, 436), (432, 439), (432, 446), (433, 437), (433, 438), (433, 447), (434, 435), (434, 437), (434, 447), (435, 436), (435, 446), (436, 437), (438, 439), (438, 441), (438, 448), (439, 440), (439, 449), (440, 441), (440, 446), (440, 450), (441, 447), (441, 451), (442, 453), (443, 455), (444, 456), (445, 457), (446, 447), (448, 458), (449, 459), (450, 452), (451, 454), (452, 453), (454, 455), (456, 458), (457, 459), (460, 461), (460, 462), (460, 470), (461, 463), (461, 471), (462, 463), (462, 469), (463, 468), (464, 465), (464, 478), (464, 479), (465, 476), (465, 477), (466, 467), (466, 470), (466, 473), (466, 480), (467, 471), (467, 472), (467, 481), (468, 469), (468, 471), (468, 481), (469, 470), (469, 480), (470, 471), (472, 473), (472, 475), (472, 482), (473, 474), (473, 483), (474, 475), (474, 480), (474, 484), (475, 481), (475, 485), (476, 487), (477, 489), (478, 490), (479, 491), (480, 481), (482, 492), (483, 493), (484, 486), (485, 488), (486, 487), (488, 489), (490, 492), (491, 493), (590, 591), (590, 594), (591, 592), (592, 598), (593, 594), (593, 596), (595, 596), (595, 598), (597, 599), (597, 601), (599, 604), (600, 601), (600, 603), (602, 603), (602, 605), (604, 605), (606, 607), (606, 609), (607, 612), (608, 609), (608, 611), (610, 611), (610, 613), (612, 613), (622, 623), (622, 624), (623, 629), (624, 625), (625, 626), (626, 627), (627, 628), (628, 629), (631, 632), (631, 633), (632, 638), (633, 634), (634, 635), (635, 636), (636, 637), (637, 638), (653, 654), (653, 663), (654, 655), (655, 657), (657, 658), (658, 660), (660, 661), (661, 663), (664, 665), (664, 671), (665, 666), (666, 667), (667, 668), (668, 669), (669, 670), (670, 671)])
me_cylinder_006.attributes.new('sharp_edge', 'BOOLEAN', 'EDGE').data.foreach_set('value', [ (min(e.vertices), max(e.vertices)) in _k for e in me_cylinder_006.edges])
_uv = me_cylinder_006.uv_layers.new(name='UVMap')
_uv.uv.foreach_set('vector', [-0.4979, 0.9809, -0.4979, 0.8021, -0.3999, 0.8021, -0.3999, 0.9809, 0.786, 0.7986, 0.786, 0.9773, 0.6739, 0.9759, 0.6739, 0.7971, -1.64, 0.9813, -1.64, 0.8025, -1.542, 0.8025, -1.542, 0.9813, 0.133, 1.079, 0.06599, 1.01, 0.06599, 1.01, 0.133, 1.079, -1.112, 0.8012, -1.112, 0.9799, -1.224, 0.9813, -1.224, 0.8026, -0.3928, 0.8957, -0.3005, 0.8006, -0.1699, 0.8006, -0.07755, 0.8957, -0.07755, 1.03, -0.1699, 1.125, -0.3005, 1.125, -0.3928, 1.03, -1.027, 1.249, -0.9237, 1.441, -1.05, 1.55, -1.224, 1.44, -1.05, 1.55, -0.8128, 1.714, -1.1, 1.702, -1.662, 2.13, -1.439, 2.043, -1.197, 2.352, -1.367, 2.542, -0.9237, 1.441, -0.8128, 1.714, -1.05, 1.55, -1.304, 1.695, -1.1, 1.702, -1.063, 1.861, -1.249, 1.96, -1.133, 1.07, -1.027, 1.249, -1.224, 1.44, -1.392, 1.331, -1.254, 0.8758, -1.133, 1.07, -1.392, 1.331, -1.582, 1.208, -1.392, 1.331, -1.224, 1.44, -1.304, 1.695, -1.504, 1.678, -0.7376, 1.161, -0.7418, 1.412, -0.9237, 1.441, -1.027, 1.249, -0.815, 0.6915, -0.7651, 0.9284, -1.133, 1.07, -1.254, 0.8758, -0.7651, 0.9284, -0.7376, 1.161, -1.027, 1.249, -1.133, 1.07, -1.733, 1.653, -1.504, 1.678, -1.439, 2.043, -1.662, 2.13, -0.2944, 0.6271, -0.2861, 0.9193, -0.7651, 0.9284, -0.815, 0.6915, -0.7418, 1.412, -0.8128, 1.714, -0.9237, 1.441, -1.1, 1.702, -0.8128, 1.714, -1.063, 1.861, -0.3574, 1.221, -0.5301, 1.505, -0.7418, 1.412, -0.7376, 1.161, -0.5301, 1.505, -0.8128, 1.714, -0.7418, 1.412, -1.504, 1.678, -1.304, 1.695, -1.249, 1.96, -1.439, 2.043, -0.2861, 0.9193, -0.3574, 1.221, -0.7376, 1.161, -0.7651, 0.9284, -0.6876, 2.387, -0.6874, 1.942, -0.6626, 1.956, -0.6629, 2.391, -1.224, 1.44, -1.05, 1.55, -1.1, 1.702, -1.304, 1.695, -1.586, 2.774, -1.367, 2.542, -0.8849, 2.808, -1.007, 3.127, -1.007, 3.127, -0.8849, 2.808, -0.2377, 2.908, -0.307, 3.28, -1.821, 1.054, -1.582, 1.208, -1.733, 1.653, -2.024, 1.62, -1.947, 2.237, -1.662, 2.13, -1.367, 2.542, -1.586, 2.774, -1.582, 1.208, -1.392, 1.331, -1.504, 1.678, -1.733, 1.653, -2.024, 1.62, -1.733, 1.653, -1.662, 2.13, -1.947, 2.237, -0.3389, 0.3408, -0.2944, 0.6271, -0.815, 0.6915, -0.8868, 0.4261, -1.407, 0.6439, -1.254, 0.8758, -1.582, 1.208, -1.821, 1.054, -1.249, 1.96, -1.063, 1.861, -0.9418, 1.982, -1.06, 2.175, -0.8868, 0.4261, -0.815, 0.6915, -1.254, 0.8758, -1.407, 0.6439, -1.439, 2.043, -1.249, 1.96, -1.06, 2.175, -1.197, 2.352, -1.063, 1.861, -0.8128, 1.714, -0.9418, 1.982, -1.367, 2.542, -1.197, 2.352, -0.7998, 2.535, -0.8849, 2.808, -1.06, 2.175, -0.9418, 1.982, -0.7548, 2.023, -0.7538, 2.282, -1.197, 2.352, -1.06, 2.175, -0.7538, 2.282, -0.7998, 2.535, -0.9418, 1.982, -0.8128, 1.714, -0.7548, 2.023, -0.7998, 2.535, -0.7538, 2.282, -0.3433, 2.209, -0.2377, 2.544, -0.7548, 2.023, -0.8128, 1.714, -0.5419, 1.934, -0.8849, 2.808, -0.7998, 2.535, -0.2377, 2.544, -0.2377, 2.908, -0.7538, 2.282, -0.7548, 2.023, -0.5419, 1.934, -0.3433, 2.209, -0.07282, -1.443, -0.07283, 2.249, -0.6457, 2.249, -0.6456, -1.443, -0.6456, -1.443, -0.6457, 2.249, -1.218, 2.249, -1.218, -1.443, -1.218, -1.443, -1.218, 2.249, -1.791, 2.249, -1.791, -1.443, 2.791, -1.443, 2.791, 2.249, 2.218, 2.249, 2.218, -1.443, 2.218, -1.443, 2.218, 2.249, 1.646, 2.249, 1.646, -1.443, 1.646, -1.443, 1.646, 2.249, 1.073, 2.249, 1.073, -1.443, 0.8239, 0.9295, 0.8019, 0.9295, 0.7864, 0.9129, 0.7864, 0.8895, 0.8019, 0.8729, 0.8239, 0.8729, 0.8394, 0.8895, 0.8394, 0.9129, 1.073, -1.443, 1.073, 2.249, 0.5, 2.249, 0.5, -1.443, 0.5, -1.443, 0.5, 2.249, -0.07283, 2.249, -0.07282, -1.443, 0.7489, 0.8729, 0.7709, 0.8729, 0.7864, 0.8895, 0.7864, 0.9129, 0.7709, 0.9295, 0.7489, 0.9295, 0.7334, 0.9129, 0.7334, 0.8895, -1.292, -4.241, -1.355, -4.95, -0.3926, -4.705, -0.7878, -4.136, -4.463, 4.295, -5.071, 4.098, -4.597, 3.14, -4.129, 3.333, -1.144, -3.548, -1.292, -4.241, -0.7878, -4.136, -3.836, 4.351, -4.463, 4.295, -4.129, 3.333, -3.576, 3.517, -5.071, 4.098, -5.598, 3.728, -5.028, 2.918, -4.597, 3.14, -1.144, -3.548, -0.7878, -4.136, -0.4906, -3.739, -3.576, 3.517, -4.129, 3.333, -3.798, 2.458, -3.207, 2.652, -4.597, 3.14, -5.028, 2.918, -4.719, 2.132, -4.27, 2.293, -0.7878, -4.136, -0.3926, -4.705, 0.1705, -3.902, -0.4906, -3.739, -4.129, 3.333, -4.597, 3.14, -4.27, 2.293, -3.798, 2.458, -3.207, 2.652, -3.798, 2.458, -3.519, 1.528, -2.859, 1.683, -4.27, 2.293, -4.719, 2.132, -4.523, 1.297, -4.033, 1.406, -0.4906, -3.739, 0.1705, -3.902, 0.06072, -2.937, -0.5343, -3.253, -3.798, 2.458, -4.27, 2.293, -4.033, 1.406, -3.519, 1.528, -1.144, -3.548, -0.4906, -3.739, -0.5343, -3.253, -0.5343, -3.253, 0.06072, -2.937, -0.6583, -2.295, -0.8894, -2.923, -3.519, 1.528, -4.033, 1.406, -3.894, 0.4393, -3.328, 0.5055, -1.144, -3.548, -0.5343, -3.253, -0.8894, -2.923, -2.859, 1.683, -3.519, 1.528, -3.328, 0.5055, -2.595, 0.5908, -4.033, 1.406, -4.523, 1.297, -4.43, 0.3893, -3.894, 0.4393, -3.328, 0.5055, -3.894, 0.4393, -3.873, -0.6164, -3.254, -0.6192, -1.144, -3.548, -0.8894, -2.923, -1.372, -2.914, -2.595, 0.5908, -3.328, 0.5055, -3.254, -0.6192, -2.452, -0.6204, -3.894, 0.4393, -4.43, 0.3893, -4.457, -0.5964, -3.873, -0.6164, -0.8894, -2.923, -0.6583, -2.295, -1.617, -2.295, -1.372, -2.914, -1.144, -3.548, -1.372, -2.914, -1.738, -3.23, -2.452, -0.6204, -3.254, -0.6192, -3.318, -1.849, -2.452, -1.939, -3.873, -0.6164, -4.457, -0.5964, -4.629, -1.664, -3.994, -1.77, -1.372, -2.914, -1.617, -2.295, -2.329, -2.928, -1.738, -3.23, -3.254, -0.6192, -3.873, -0.6164, -3.994, -1.77, -3.318, -1.849, -3.994, -1.77, -4.629, -1.664, -4.999, -2.836, -4.294, -3.059, -1.738, -3.23, -2.329, -2.928, -2.448, -3.866, -1.802, -3.713, -3.318, -1.849, -3.994, -1.77, -4.294, -3.059, -3.529, -3.217, -1.144, -3.548, -1.738, -3.23, -1.802, -3.713, -2.452, -1.939, -3.318, -1.849, -3.529, -3.217, -2.58, -3.351, -1.802, -3.713, -2.448, -3.866, -1.948, -4.658, -1.522, -4.134, -3.529, -3.217, -4.294, -3.059, -4.896, -4.714, -3.838, -4.95, -1.144, -3.548, -1.802, -3.713, -1.522, -4.134, -2.58, -3.351, -3.529, -3.217, -3.838, -4.95, -2.708, -4.868, -4.294, -3.059, -4.999, -2.836, -5.808, -4.157, -4.896, -4.714, -4.707, 0.3704, -4.776, 1.245, -5.175, 1.183, -5.142, 0.3625, -4.955, -1.595, -4.759, -0.5768, -5.226, -0.521, -5.45, -1.457, -6.092, -3.745, -5.354, -2.679, -5.853, -2.422, -6.502, -3.322, -4.776, 1.245, -4.951, 2.05, -5.316, 1.934, -5.175, 1.183, -4.759, -0.5768, -4.707, 0.3704, -5.142, 0.3625, -5.226, -0.521, -5.354, -2.679, -4.955, -1.595, -5.45, -1.457, -5.853, -2.422, -5.236, 2.799, -5.742, 3.483, -6.014, 3.189, -5.574, 2.606, -4.951, 2.05, -5.236, 2.799, -5.574, 2.606, -5.316, 1.934, 2.595, -1.287, 1.809, 0.005016, 1.439, -0.4319, 2.101, -1.588, 2.101, -1.588, 1.439, -0.4319, 1.095, -0.703, 1.585, -1.859, 1.585, -1.859, 1.095, -0.703, 0.7527, -0.8511, 1.028, -2.059, 1.028, -2.059, 0.7527, -0.8511, 0.4075, -0.8941, 0.4266, -2.156, 0.4266, -2.156, 0.4075, -0.8941, 0.06213, -0.8344, -0.2028, -2.123, -0.2028, -2.123, 0.06213, -0.8344, -0.2795, -0.6617, -0.8341, -1.954, -0.8341, -1.954, -0.2795, -0.6617, -0.6139, -0.3448, -1.444, -1.659, -1.444, -1.659, -0.6139, -0.3448, -0.9528, 0.1994, -2.024, -1.274, -1.074, 0.9294, -1.078, 1.375, -1.103, 1.379, -1.099, 0.9436, 1.521, 0.1929, 1.161, 0.2799, 1.047, -0.1469, 1.256, -0.2739, 9.484e-05, 0.3691, 0.1949, 0.111, 0.2942, 0.2447, 0.1513, 0.4155, 1.809, 0.005016, 1.521, 0.1929, 1.256, -0.2739, 1.439, -0.4319, 1.161, 0.2799, 0.7625, 0.2143, 0.7883, -0.05734, 1.047, -0.1469, 0.1872, 0.9241, 9.484e-05, 0.6819, 0.1438, 0.6277, 0.2659, 0.7958, 1.439, -0.4319, 1.256, -0.2739, 0.9834, -0.5404, 1.095, -0.703, 1.047, -0.1469, 0.7883, -0.05734, 0.7047, -0.2364, 0.8607, -0.391, 1.256, -0.2739, 1.047, -0.1469, 0.8607, -0.391, 0.9834, -0.5404, 1.095, -0.703, 0.9834, -0.5404, 0.699, -0.6827, 0.7527, -0.8511, 0.8607, -0.391, 0.7047, -0.2364, 0.5727, -0.3381, 0.6422, -0.521, 0.9834, -0.5404, 0.8607, -0.391, 0.6422, -0.521, 0.699, -0.6827, 0.7507, 0.8852, 0.4782, 0.9999, 0.4625, 0.8526, 0.6515, 0.7785, 0.699, -0.6827, 0.6422, -0.521, 0.4109, -0.5573, 0.4079, -0.7226, 0.8996, 0.3489, 0.8995, 0.6373, 0.7602, 0.6041, 0.7507, 0.373, 0.7527, -0.8511, 0.699, -0.6827, 0.4079, -0.7226, 0.4075, -0.8941, 0.6422, -0.521, 0.5727, -0.3381, 0.4211, -0.3691, 0.4109, -0.5573, 0.4079, -0.7226, 0.4109, -0.5573, 0.1824, -0.5044, 0.1185, -0.6642, 0.1949, 0.111, 0.5171, 9.484e-05, 0.5423, 0.1807, 0.2942, 0.2447, 0.4075, -0.8941, 0.4079, -0.7226, 0.1185, -0.6642, 0.06213, -0.8344, 0.4109, -0.5573, 0.4211, -0.3691, 0.271, -0.3313, 0.1824, -0.5044, 0.06213, -0.8344, 0.1185, -0.6642, -0.158, -0.4981, -0.2795, -0.6617, 0.1824, -0.5044, 0.271, -0.3313, 0.1443, -0.2233, -0.02541, -0.3559, 0.1185, -0.6642, 0.1824, -0.5044, -0.02541, -0.3559, -0.158, -0.4981, 9.484e-05, 0.6819, 9.484e-05, 0.3691, 0.1513, 0.4155, 0.1438, 0.6277, -0.2795, -0.6617, -0.158, -0.4981, -0.4043, -0.1952, -0.6139, -0.3448, -0.02541, -0.3559, 0.1443, -0.2233, 0.07343, -0.04249, -0.1828, -0.09243, -0.158, -0.4981, -0.02541, -0.3559, -0.1828, -0.09243, -0.4043, -0.1952, 0.4782, 0.9999, 0.1872, 0.9241, 0.2659, 0.7958, 0.4625, 0.8526, -0.4043, -0.1952, -0.1828, -0.09243, -0.2211, 0.3392, -0.5954, 0.3392, 0.8995, 0.6373, 0.7507, 0.8852, 0.6515, 0.7785, 0.7602, 0.6041, -0.6139, -0.3448, -0.4043, -0.1952, -0.5954, 0.3392, -0.9528, 0.1994, -0.1828, -0.09243, 0.07343, -0.04249, 0.1204, 0.202, -0.2211, 0.3392, 0.5, 6.462, 0.5, 3.604, 4.185, 3.604, 4.185, 6.462, 4.185, 6.462, 4.185, 3.604, 7.871, 3.604, 7.871, 6.462, 7.871, 6.462, 7.871, 3.604, 11.56, 3.604, 11.56, 6.462, 11.56, 6.462, 11.56, 3.604, 15.24, 3.604, 15.24, 6.462, -14.24, 6.462, -14.24, 3.604, -10.56, 3.604, -10.56, 6.462, -10.56, 6.462, -10.56, 3.604, -6.871, 3.604, -6.871, 6.462, -6.871, 6.462, -6.871, 3.604, -3.185, 3.604, -3.185, 6.462, -3.185, 6.462, -3.185, 3.604, 0.5, 3.604, 0.5, 6.462, 1.369, 1.929, 1.369, 0.7965, 1.506, 0.7965, 1.506, 1.929, 0.6739, 1.23, 0.6739, 2.35, 0.5755, 2.364, 0.5755, 1.244, 0.5755, 1.244, 0.5755, 2.364, 0.4384, 2.364, 0.4384, 1.244, 1.844, 1.905, 1.844, 0.7726, 1.944, 0.7726, 1.944, 1.905, 1.944, 1.905, 1.944, 0.7726, 2.081, 0.7726, 2.081, 1.905, 1.506, 1.917, 1.506, 0.7965, 1.604, 0.8109, 1.604, 1.931, 1.604, 1.931, 1.604, 0.8109, 1.741, 0.8105, 1.741, 1.931, 1.27, 1.929, 1.27, 0.7965, 1.369, 0.7965, 1.369, 1.929, 0.09269, 0.7314, 0.06922, 0.7063, 0.07442, 0.6929, 0.1052, 0.7259, -5.236, 2.799, -4.951, 2.05, -4.719, 2.132, -5.028, 2.918, -4.951, 2.05, -4.776, 1.245, -4.523, 1.297, -4.719, 2.132, -4.776, 1.245, -4.707, 0.3704, -4.43, 0.3893, -4.523, 1.297, -4.707, 0.3704, -4.759, -0.5768, -4.457, -0.5964, -4.43, 0.3893, -4.759, -0.5768, -4.955, -1.595, -4.629, -1.664, -4.457, -0.5964, -4.955, -1.595, -5.354, -2.679, -4.999, -2.836, -4.629, -1.664, -5.354, -2.679, -6.092, -3.745, -5.808, -4.157, -4.999, -2.836, -5.742, 3.483, -5.236, 2.799, -5.028, 2.918, -5.598, 3.728, 0.3389, 0.1111, 0.6611, 0.1111, 0.5, 0.5, 0.1111, 0.6611, 0.1111, 0.3389, 0.5, 0.5, 0.1111, 0.3389, 0.3389, 0.1111, 0.5, 0.5, 0.6611, 0.8889, 0.3389, 0.8889, 0.5, 0.5, 0.6611, 0.1111, 0.8889, 0.3389, 0.5, 0.5, 0.8889, 0.6611, 0.6611, 0.8889, 0.5, 0.5, 0.8889, 0.3389, 0.8889, 0.6611, 0.5, 0.5, 0.3389, 0.8889, 0.1111, 0.6611, 0.5, 0.5, 2.208, 0.7101, 1.86, 0.3615, 1.868, 0.3408, 2.229, 0.7016, 2.208, 1.203, 2.208, 0.7101, 2.229, 0.7016, 2.229, 1.212, 1.367, 0.3615, 1.018, 0.7101, 0.9974, 0.7016, 1.358, 0.3408, 1.86, 0.3615, 1.367, 0.3615, 1.358, 0.3408, 1.868, 0.3408, 1.018, 1.203, 1.367, 1.552, 1.358, 1.573, 0.9974, 1.212, 1.018, 0.7101, 1.018, 1.203, 0.9974, 1.212, 0.9974, 0.7016, 1.86, 1.552, 2.209, 1.203, 2.229, 1.212, 1.868, 1.573, 1.367, 1.552, 1.86, 1.552, 1.868, 1.573, 1.358, 1.573, 0.975, 0.7102, 0.6263, 0.3615, 0.6349, 0.3408, 0.9957, 0.7016, 0.975, 1.203, 0.975, 0.7102, 0.9957, 0.7016, 0.9957, 1.212, 0.6263, 1.552, 0.975, 1.203, 0.9957, 1.212, 0.6349, 1.573, 0.1332, 1.552, 0.6263, 1.552, 0.6349, 1.573, 0.1247, 1.573, -0.2154, 1.203, 0.1332, 1.552, 0.1247, 1.573, -0.2361, 1.212, -0.2154, 0.7103, -0.2154, 1.203, -0.2361, 1.212, -0.2361, 0.7017, 0.1332, 0.3616, -0.2154, 0.7103, -0.2361, 0.7017, 0.1247, 0.3409, 0.6263, 0.3616, 0.1332, 0.3616, 0.1247, 0.3409, 0.6349, 0.3409, 0.8536, 0.0, 1.0, 0.1564, 1.0, 0.3776, 0.8536, 0.534, 0.6464, 0.534, 0.5, 0.3776, 0.5, 0.1564, 0.6464, 2.099e-06, 0.3536, 0.0, 0.5, 0.1564, 0.5, 0.3776, 0.3536, 0.534, 0.1464, 0.534, 0.0, 0.3776, 0.0, 0.1564, 0.1464, 2.062e-06, -1.078, 1.375, -1.074, 1.914, -1.099, 1.906, -1.103, 1.379, -1.099, 0.9294, -1.103, 0.3897, -1.077, 0.3934, -1.074, 0.9205, -0.6377, 1.942, -0.6379, 2.387, -0.6626, 2.391, -0.6624, 1.956, -0.742, 2.484, -0.7386, 2.918, -0.7632, 2.904, -0.7665, 2.48, -0.6379, 2.387, -0.6377, 2.927, -0.6624, 2.918, -0.6626, 2.391, -0.6874, 2.927, -0.6876, 2.387, -0.6629, 2.391, -0.6626, 2.918, -1.099, 2.891, -1.103, 2.457, -1.078, 2.453, -1.074, 2.877, -0.7386, 2.373, -0.7379, 1.942, -0.7131, 1.956, -0.7138, 2.377, -1.103, 2.457, -1.099, 1.914, -1.074, 1.923, -1.078, 2.453, -0.7386, 1.942, -0.742, 2.484, -0.7665, 2.48, -0.7632, 1.95, -1.103, 0.3897, -1.099, -0.05562, -1.074, -0.04159, -1.077, 0.3934, -0.6876, 1.942, -0.6884, 2.373, -0.7131, 2.377, -0.7123, 1.956, -0.6884, 2.373, -0.6876, 2.916, -0.7123, 2.908, -0.7131, 2.377, -0.7379, 2.916, -0.7386, 2.373, -0.7138, 2.377, -0.7131, 2.908, 0.3018, 0.7125, 0.3018, 0.8866, 0.2769, 0.8893, 0.2769, 0.7152, 0.8461, 0.7097, 0.8461, 0.534, 0.8755, 0.534, 0.8755, 0.7098, 0.2007, 0.889, 0.2007, 0.7148, 0.2268, 0.7125, 0.2268, 0.8866, 0.2268, 0.8866, 0.2268, 0.7125, 0.2518, 0.7152, 0.2518, 0.8893, 0.8844, 0.7216, 0.8844, 0.8974, 0.855, 0.8975, 0.855, 0.7217, 0.3279, 0.7148, 0.3279, 0.8889, 0.3018, 0.8866, 0.3018, 0.7125, 0.6873, 0.534, 0.7309, 0.534, 0.7309, 0.7203, 0.6873, 0.7203, 0.01255, 0.7314, 0.01255, 0.7669, 0.0, 0.7724, 4.272e-09, 0.7258, 0.06922, 0.7063, 0.03602, 0.7063, 0.03082, 0.6929, 0.07442, 0.6929, 0.01255, 0.7669, 0.03602, 0.7919, 0.03082, 0.8053, 0.0, 0.7724, 0.09269, 0.7669, 0.09269, 0.7314, 0.1052, 0.7259, 0.1052, 0.7724, 0.03602, 0.7919, 0.06922, 0.7919, 0.07442, 0.8053, 0.03082, 0.8053, 0.03602, 0.7063, 0.01255, 0.7314, 4.272e-09, 0.7258, 0.03082, 0.6929, 0.06922, 0.7919, 0.09269, 0.7669, 0.1052, 0.7724, 0.07442, 0.8053, 0.3587, 0.7114, 0.4023, 0.7114, 0.4331, 0.7443, 0.4331, 0.7908, 0.4023, 0.8238, 0.3587, 0.8238, 0.3279, 0.7908, 0.3279, 0.7443, 0.6245, 0.7204, 0.5809, 0.7204, 0.5809, 0.534, 0.6245, 0.534, 0.5373, 0.534, 0.5809, 0.534, 0.5809, 0.7204, 0.5373, 0.7204, 0.7619, 0.5353, 0.8055, 0.5353, 0.8055, 0.7216, 0.7619, 0.7216, 0.5056, 0.534, 0.5373, 0.534, 0.5373, 0.7204, 0.5056, 0.7204, 0.6562, 0.5353, 0.6873, 0.534, 0.6873, 0.7203, 0.6562, 0.7216, 0.6562, 0.7204, 0.6245, 0.7204, 0.6245, 0.534, 0.6562, 0.534, 0.7309, 0.534, 0.7619, 0.5353, 0.7619, 0.7216, 0.7309, 0.7203, 0.9726, -0.5521, 0.9726, -0.6378, 0.9763, -0.6365, 0.9763, -0.5534, 1.113, -0.6986, 1.171, -0.6381, 1.169, -0.6368, 1.112, -0.6954, 1.113, -0.4918, 1.031, -0.4917, 1.033, -0.4948, 1.112, -0.4949, -1.063, 0.1429, -1.063, 0.2286, -1.066, 0.2273, -1.066, 0.1443, 1.031, -0.4917, 0.9726, -0.5521, 0.9763, -0.5534, 1.033, -0.4948, 0.9726, -0.6378, 1.031, -0.6984, 1.033, -0.6953, 0.9763, -0.6365, 1.031, -0.6984, 1.113, -0.6986, 1.112, -0.6954, 1.033, -0.6953, 1.171, -0.5525, 1.113, -0.4918, 1.112, -0.4949, 1.169, -0.5538, -1.999, -1.071, -2.313, -1.392, -2.032, -1.522, -1.896, -1.353, -1.552, -1.072, -1.24, -1.394, -1.111, -1.339, -1.501, -0.9424, -1.999, -1.071, -1.552, -1.072, -1.501, -0.9424, -2.056, -0.9432, -1.24, -1.394, -1.245, -1.845, -1.114, -1.896, -1.111, -1.339, -1.245, -1.845, -1.565, -2.163, -1.508, -2.291, -1.114, -1.896, -1.565, -2.163, -2.012, -2.161, -2.064, -2.291, -1.508, -2.291, -2.012, -2.161, -2.32, -1.84, -2.448, -1.894, -2.064, -2.291, -2.32, -1.84, -2.313, -1.392, -2.443, -1.342, -2.448, -1.894, -2.313, -1.392, -1.999, -1.071, -2.056, -0.9432, -2.443, -1.342, -1.685, -1.344, -1.896, -1.353, -2.032, -1.522, -2.032, -1.745, -1.881, -1.892, -1.67, -1.876, -1.522, -1.713, -1.529, -1.493, -2.32, -1.84, -2.012, -2.161, -1.881, -1.892, -2.032, -1.745, -1.565, -2.163, -1.245, -1.845, -1.522, -1.713, -1.67, -1.876, -1.552, -1.072, -1.999, -1.071, -1.896, -1.353, -1.685, -1.344, -2.313, -1.392, -2.32, -1.84, -2.032, -1.745, -2.032, -1.522, -2.012, -2.161, -1.565, -2.163, -1.67, -1.876, -1.881, -1.892, -1.245, -1.845, -1.24, -1.394, -1.529, -1.493, -1.522, -1.713, -1.24, -1.394, -1.552, -1.072, -1.685, -1.344, -1.529, -1.493, 2.867, -0.5224, 2.867, -0.4062, 2.806, -0.4039, 2.806, -0.5202, -1.412, 1.088, -2.448, 1.088, -2.448, 0.7533, -1.412, 0.7533, -1.188, 2.919, -1.188, 2.805, -1.103, 2.806, -1.103, 2.919, -1.412, 0.07289, -2.448, 0.07289, -2.448, -0.2616, -1.412, -0.2616, -1.25, 2.932, -1.25, 2.819, -1.188, 2.805, -1.188, 2.919, -1.412, -0.6041, -2.448, -0.6039, -2.448, -0.9384, -1.412, -0.9386, 2.724, 2.028, 2.724, 1.912, 2.809, 1.912, 2.809, 2.028, -0.3724, 0.07289, -1.408, 0.07289, -1.408, -0.2616, -0.3724, -0.2616, 2.662, 2.028, 2.662, 1.912, 2.724, 1.912, 2.724, 2.028, -1.412, -0.2656, -2.448, -0.2654, -2.448, -0.5999, -1.412, -0.6001, -0.7665, 1.942, -0.7665, 2.054, -0.8518, 2.054, -0.8518, 1.942, -0.3724, 0.4112, -1.408, 0.4112, -1.408, 0.07673, -0.3724, 0.07673, 2.721, -0.5202, 2.721, -0.404, 2.661, -0.4063, 2.661, -0.5225, -1.412, 0.7495, -2.448, 0.7495, -2.448, 0.415, -1.412, 0.415, 2.806, -0.5202, 2.806, -0.4039, 2.721, -0.404, 2.721, -0.5202, -1.412, 0.4112, -2.448, 0.4112, -2.448, 0.07673, -1.412, 0.07673, -1.067, 0.3573, -1.067, 0.2928, -1.063, 0.2927, -1.063, 0.3572, 1.27, 1.929, 1.281, 1.979, 1.281, 2.315, 1.27, 2.366, 1.369, 1.929, 1.357, 1.979, 1.281, 1.979, 1.27, 1.929, 1.369, 2.366, 1.357, 2.315, 1.357, 1.979, 1.369, 1.929, 1.27, 2.366, 1.281, 2.315, 1.357, 2.315, 1.369, 2.366, -1.067, 0.4231, -1.067, 0.3573, -1.063, 0.3573, -1.063, 0.4231, 1.604, 1.931, 1.62, 1.981, 1.62, 2.313, 1.604, 2.364, 1.741, 1.931, 1.725, 1.981, 1.62, 1.981, 1.604, 1.931, 1.741, 2.363, 1.725, 2.313, 1.725, 1.981, 1.741, 1.931, 1.604, 2.364, 1.62, 2.313, 1.725, 2.313, 1.741, 2.363, -0.04095, 0.3449, -0.04095, 0.1413, -0.03817, 0.1412, -0.03817, 0.3448, 1.506, 1.917, 1.517, 1.968, 1.517, 2.301, 1.506, 2.349, 1.604, 1.931, 1.593, 1.979, 1.517, 1.968, 1.506, 1.917, 1.604, 2.364, 1.593, 2.312, 1.593, 1.979, 1.604, 1.931, 1.506, 2.349, 1.517, 2.301, 1.593, 2.312, 1.604, 2.364, -1.054, 0.1412, -1.054, -0.0556, -1.05, -0.05562, -1.05, 0.1412, 1.944, 1.905, 1.959, 1.956, 1.959, 2.291, 1.944, 2.342, 2.081, 1.905, 2.065, 1.956, 1.959, 1.956, 1.944, 1.905, 2.081, 2.342, 2.065, 2.291, 2.065, 1.956, 2.081, 1.905, 1.944, 2.342, 1.959, 2.291, 2.065, 2.291, 2.081, 2.342, -1.05, 0.1412, -1.05, 0.3397, -1.053, 0.3403, -1.053, 0.1418, 1.844, 1.905, 1.856, 1.956, 1.856, 2.291, 1.844, 2.342, 1.944, 1.905, 1.932, 1.956, 1.856, 1.956, 1.844, 1.905, 1.944, 2.342, 1.932, 2.291, 1.932, 1.956, 1.944, 1.905, 1.844, 2.342, 1.856, 2.291, 1.932, 2.291, 1.944, 2.342, -1.066, -0.05562, -1.066, 0.148, -1.07, 0.148, -1.07, -0.05562, 0.5755, 1.244, 0.5596, 1.194, 0.5596, 0.8616, 0.5755, 0.8115, 0.4384, 1.244, 0.4543, 1.194, 0.5596, 1.194, 0.5755, 1.244, 0.4384, 0.8112, 0.4543, 0.8614, 0.4543, 1.194, 0.4384, 1.244, 0.5755, 0.8115, 0.5596, 0.8616, 0.4543, 0.8614, 0.4384, 0.8112, -1.062, 0.2078, -1.062, 0.1429, -1.058, 0.143, -1.058, 0.2079, 0.6739, 1.23, 0.6625, 1.181, 0.6625, 0.849, 0.6739, 0.7971, 0.5755, 1.244, 0.5869, 1.192, 0.6625, 1.181, 0.6739, 1.23, 0.5755, 0.8115, 0.5869, 0.86, 0.5869, 1.192, 0.5755, 1.244, 0.6739, 0.7971, 0.6625, 0.849, 0.5869, 0.86, 0.5755, 0.8115, -1.07, 0.2772, -1.07, 0.343, -1.074, 0.343, -1.074, 0.2772, 1.369, 1.929, 1.385, 1.979, 1.385, 2.315, 1.369, 2.366, 1.506, 1.929, 1.49, 1.979, 1.385, 1.979, 1.369, 1.929, 1.506, 2.366, 1.49, 2.315, 1.49, 1.979, 1.506, 1.929, 1.369, 2.366, 1.385, 2.315, 1.49, 2.315, 1.506, 2.366, -1.063, 0.2286, -1.063, 0.2926, -1.067, 0.2927, -1.067, 0.2286, -1.07, 0.2131, -1.07, 0.1481, -1.066, 0.148, -1.066, 0.213, -1.062, 0.1429, -1.062, -0.05562, -1.058, -0.0556, -1.058, 0.1429, -0.03817, -0.06256, -0.03817, 0.1412, -0.04099, 0.1412, -0.04099, -0.06256, -0.04529, 0.3403, -0.04529, 0.1418, -0.04248, 0.1412, -0.04248, 0.3397, -1.07, 0.343, -1.07, 0.4064, -1.074, 0.4064, -1.074, 0.343, -1.05, 0.3405, -1.05, 0.4051, -1.054, 0.405, -1.054, 0.3403, -1.058, 0.208, -1.058, 0.2729, -1.062, 0.2728, -1.062, 0.2079, -1.054, 0.1413, -1.054, 0.3449, -1.057, 0.3448, -1.057, 0.1412, -0.03534, 0.1412, -0.03534, 0.345, -0.03817, 0.345, -0.03817, 0.1412, -1.074, 0.148, -1.074, -0.05562, -1.07, -0.05562, -1.07, 0.148, -1.058, 0.3386, -1.058, 0.4032, -1.062, 0.4033, -1.062, 0.3388, -1.074, 0.2131, -1.074, 0.1481, -1.07, 0.148, -1.07, 0.213, -1.058, 0.2729, -1.058, 0.3386, -1.062, 0.3386, -1.062, 0.2729, 2.668, -0.1716, 2.668, -0.3752, 2.671, -0.3753, 2.671, -0.1717, -0.04529, 0.1412, -0.04529, -0.06256, -0.04139, -0.06256, -0.04139, 0.1412, -1.062, -0.0556, -1.062, 0.1429, -1.066, 0.1429, -1.066, -0.05562, -0.04529, 0.405, -0.04529, 0.3403, -0.04147, 0.3405, -0.04147, 0.4051, -0.03909, 0.4107, -0.03909, 0.345, -0.03534, 0.345, -0.03534, 0.4107, -1.07, 0.2131, -1.07, 0.2772, -1.074, 0.2772, -1.074, 0.2131, -1.058, 0.1412, -1.058, -0.0556, -1.054, -0.05562, -1.054, 0.1412, -0.03427, -0.06256, -0.03427, 0.1412, -0.03817, 0.1412, -0.03817, -0.06256, 2.86, -0.3751, 2.86, -0.1715, 2.858, -0.1716, 2.858, -0.3752, -1.054, 0.3449, -1.054, 0.4083, -1.058, 0.4083, -1.058, 0.3449, -2.609, 4.53, -2.609, 3.502, -2.125, 3.511, -2.115, 4.52, 0.02277, -1.328, 0.4384, -1.64, 0.4384, 0.7722, 0.2838, 0.7984, 2.481, 0.5, 2.321, 0.4978, 2.481, -1.64, 1.685, -1.639, 1.844, -1.64, 1.844, 0.768, 1.413, -0.6061, 1.413, -0.4963, 1.4, -0.5114, 1.4, -0.591, -0.1313, -1.64, 0.02277, -1.614, 0.02277, 0.8006, -0.3928, 0.4886, 8.291, -7.868, 8.259, -7.157, 7.754, -7.11, 7.72, -7.868, 5.65, -8.818, 5.713, -8.107, 5.154, -8.085, 5.154, -8.842, 4.883, -0.9494, 4.883, -1.989, 5.442, -1.972, 5.431, -0.9569, 1.549, -0.4917, 1.549, -0.3832, 1.538, -0.3965, 1.538, -0.4781, 1.549, -0.3832, 1.484, -0.3824, 1.495, -0.3965, 1.538, -0.3965, 1.561, -0.6061, 1.56, -0.4969, 1.55, -0.5121, 1.551, -0.5912, 1.413, -0.4963, 1.342, -0.4969, 1.351, -0.5118, 1.4, -0.5114, 1.171, -0.5989, 1.172, -0.6983, 1.174, -0.6963, 1.173, -0.6009, 1.259, -0.5991, 1.171, -0.5989, 1.173, -0.6009, 1.257, -0.6014, 1.423, -0.1956, 1.341, -0.1957, 1.343, -0.1981, 1.421, -0.1979, 1.423, -0.2972, 1.423, -0.1956, 1.421, -0.1979, 1.421, -0.2949, 1.341, -0.6061, 1.413, -0.6061, 1.4, -0.591, 1.35, -0.5909, 1.484, -0.3824, 1.484, -0.4909, 1.495, -0.477, 1.495, -0.3965, 1.484, -0.4909, 1.549, -0.4917, 1.538, -0.4781, 1.495, -0.477, -1.335, 0.8193, -1.345, 0.9591, -1.443, 0.9591, -1.444, 0.8025, -1.214, 1.137, -1.224, 0.9981, -1.117, 0.9813, -1.118, 1.137, -1.002, 0.8012, -1.002, 0.9821, -1.112, 0.9767, -1.11, 0.8091, 0.4356, 0.7984, 0.4356, 0.9784, 0.3399, 0.9711, 0.338, 0.8037, 0.3916, 0.8839, 0.3916, 0.9241, 0.3852, 0.9235, 0.3851, 0.8842, 0.3645, 0.8839, 0.3645, 0.924, 0.3575, 0.9238, 0.3576, 0.8844, 0.3575, 0.8839, 0.3575, 0.9213, 0.3502, 0.9224, 0.351, 0.884, 0.1127, 0.8693, 0.1127, 0.9069, 0.106, 0.9068, 0.1052, 0.8681, 1.341, -0.1957, 1.341, -0.2974, 1.342, -0.295, 1.343, -0.1981, 1.341, -0.2974, 1.423, -0.2972, 1.421, -0.2949, 1.342, -0.295, 1.172, -0.6983, 1.259, -0.6986, 1.257, -0.6964, 1.174, -0.6963, 1.259, -0.6986, 1.259, -0.5991, 1.257, -0.6014, 1.257, -0.6964, 7.693, -4.518, 7.693, -5.544, 8.171, -5.541, 8.182, -4.533, 0.4384, -1.328, 0.8542, -1.64, 0.8542, 0.7709, 0.6996, 0.7971, 2.481, 0.4984, 2.639, 0.4884, 2.639, 2.621, 2.321, 0.7003, 2.162, 0.7003, 2.192, -1.64, 1.485, -0.1942, 1.485, -0.08446, 1.472, -0.09946, 1.472, -0.1791, -0.5469, -1.64, -0.3928, -1.614, -0.3928, 0.8021, -0.8083, 0.4901, -5.078, 8.248, -5.103, 8.961, -5.606, 9.008, -5.645, 8.248, -6.734, 8.964, -6.764, 8.251, -6.205, 8.251, -6.24, 9.008, 4.887, -1.989, 4.887, -3.03, 5.442, -3.016, 5.431, -2.0, 1.484, -0.4976, 1.484, -0.6061, 1.495, -0.5926, 1.495, -0.5111, 1.484, -0.6061, 1.55, -0.606, 1.539, -0.5921, 1.495, -0.5926, 1.56, -0.1942, 1.559, -0.08505, 1.549, -0.1004, 1.55, -0.1795, 1.485, -0.08446, 1.415, -0.08446, 1.424, -0.09954, 1.472, -0.09946, 1.33, -0.09385, 1.33, -0.1933, 1.332, -0.1913, 1.332, -0.09596, 1.415, -0.09478, 1.33, -0.09385, 1.332, -0.09596, 1.413, -0.09699, 1.341, -0.4963, 1.258, -0.4972, 1.259, -0.4995, 1.34, -0.4986, 1.341, -0.5979, 1.341, -0.4963, 1.34, -0.4986, 1.34, -0.5957, 1.415, -0.1937, 1.485, -0.1942, 1.472, -0.1791, 1.424, -0.1786, 1.55, -0.606, 1.55, -0.4976, 1.539, -0.5116, 1.539, -0.5921, 1.55, -0.4976, 1.484, -0.4976, 1.495, -0.5111, 1.539, -0.5116, 0.9631, 0.8149, 0.953, 0.9547, 0.8552, 0.9547, 0.8542, 0.7981, -1.434, 1.115, -1.444, 0.9758, -1.337, 0.9591, -1.338, 1.115, -0.5952, 0.8021, -0.5952, 0.983, -0.7017, 0.9769, -0.6997, 0.8094, -0.4979, 0.8021, -0.4979, 0.9821, -0.5934, 0.975, -0.5952, 0.8076, 0.4043, 0.8839, 0.4043, 0.924, 0.398, 0.9235, 0.3979, 0.8842, 0.3783, 0.8839, 0.3783, 0.924, 0.3715, 0.9237, 0.3716, 0.8843, 0.8467, 0.8729, 0.8467, 0.9103, 0.8394, 0.9114, 0.8401, 0.873, 0.1275, 0.8693, 0.1275, 0.9068, 0.1209, 0.9068, 0.1201, 0.8681, 1.258, -0.4972, 1.257, -0.5989, 1.259, -0.5965, 1.259, -0.4995, 1.257, -0.5989, 1.341, -0.5979, 1.34, -0.5957, 1.259, -0.5965, 1.33, -0.1933, 1.415, -0.1942, 1.413, -0.192, 1.332, -0.1913, 1.415, -0.1942, 1.415, -0.09478, 1.413, -0.09699, 1.413, -0.192, -2.115, 4.53, -2.115, 3.503, -1.62, 3.514, -1.61, 4.522, 1.27, -1.328, 1.685, -1.64, 1.685, 0.7702, 1.531, 0.7965, 2.481, 2.64, 2.321, 2.637, 2.481, 0.5, 2.003, 0.7726, 1.844, 0.7625, 2.003, -1.64, 1.413, -0.4956, 1.414, -0.6053, 1.426, -0.5904, 1.426, -0.5108, -1.378, -1.64, -1.224, -1.614, -1.224, 0.8025, -1.64, 0.4907, -4.273, 6.783, -4.302, 7.493, -4.807, 7.54, -4.844, 6.783, -6.175, 8.964, -6.205, 8.251, -5.645, 8.251, -5.68, 9.008, 4.887, -3.03, 4.887, -4.071, 5.427, -4.058, 5.416, -3.042, 1.489, -0.3041, 1.489, -0.1956, 1.478, -0.2092, 1.478, -0.2907, 1.489, -0.1956, 1.423, -0.1964, 1.434, -0.2103, 1.478, -0.2092, 1.5, -0.3049, 1.499, -0.1957, 1.489, -0.2109, 1.49, -0.29, 1.414, -0.6053, 1.484, -0.6061, 1.475, -0.5908, 1.426, -0.5904, 1.171, -0.4977, 1.172, -0.597, 1.174, -0.595, 1.173, -0.4998, 1.257, -0.4995, 1.171, -0.4977, 1.173, -0.4998, 1.255, -0.5017, 1.341, -0.1942, 1.257, -0.1958, 1.259, -0.1981, 1.339, -0.1965, 1.341, -0.2957, 1.341, -0.1942, 1.339, -0.1965, 1.339, -0.2935, 1.484, -0.4969, 1.413, -0.4956, 1.426, -0.5108, 1.475, -0.5118, 1.423, -0.1964, 1.423, -0.3049, 1.434, -0.2908, 1.434, -0.2103, 1.423, -0.3049, 1.489, -0.3041, 1.478, -0.2907, 1.434, -0.2908, 0.963, 0.9715, 0.9531, 1.111, 0.8553, 1.111, 0.8542, 0.9547, -1.325, 1.115, -1.335, 0.9758, -1.228, 0.9591, -1.229, 1.115, -0.8921, 0.8012, -0.8921, 0.9821, -1.002, 0.9767, -1.0, 0.8091, 0.02008, 0.8006, 0.02008, 0.9805, -0.0757, 0.9733, -0.07755, 0.8059, 0.1487, 0.8681, 0.1487, 0.9083, 0.1424, 0.9077, 0.1422, 0.8684, 0.3715, 0.8839, 0.3715, 0.924, 0.3645, 0.9238, 0.3646, 0.8844, 0.1422, 0.8681, 0.1422, 0.9056, 0.1349, 0.9067, 0.1357, 0.8682, 0.1349, 0.8693, 0.1349, 0.9069, 0.1283, 0.9068, 0.1275, 0.8681, 1.257, -0.1958, 1.256, -0.2974, 1.258, -0.295, 1.259, -0.1981, 1.256, -0.2974, 1.341, -0.2957, 1.339, -0.2935, 1.258, -0.295, 1.172, -0.597, 1.257, -0.5989, 1.255, -0.5966, 1.174, -0.595, 1.257, -0.5989, 1.257, -0.4995, 1.255, -0.5017, 1.255, -0.5966, 4.924, -4.071, 4.924, -5.098, 5.416, -5.089, 5.427, -4.08, 0.8542, -1.328, 1.27, -1.64, 1.27, 0.7717, 1.115, 0.7981, 2.64, 0.4884, 2.481, 0.4884, 2.616, -1.64, 2.162, 0.6996, 2.003, 0.6996, 2.009, -1.64, 1.484, -0.4917, 1.484, -0.3819, 1.471, -0.3969, 1.471, -0.4765, -0.9624, -1.64, -0.8083, -1.614, -0.8083, 0.8012, -1.224, 0.4895, -2.609, 3.77, -2.636, 4.483, -3.141, 4.53, -3.179, 3.77, 7.75, -7.912, 7.72, -8.625, 8.28, -8.625, 8.245, -7.868, -1.089, 3.49, -1.079, 4.53, -1.61, 4.53, -1.61, 3.514, 1.485, -0.08575, 1.485, -0.1942, 1.496, -0.1807, 1.496, -0.09918, 1.485, -0.1942, 1.549, -0.194, 1.539, -0.1801, 1.496, -0.1807, 1.559, -0.4917, 1.558, -0.3825, 1.549, -0.3976, 1.549, -0.4766, 1.484, -0.3819, 1.412, -0.3819, 1.421, -0.397, 1.471, -0.3969, 1.169, -0.1942, 1.169, -0.2937, 1.171, -0.2916, 1.171, -0.1963, 1.256, -0.1952, 1.169, -0.1942, 1.171, -0.1963, 1.254, -0.1974, 1.412, -0.389, 1.33, -0.39, 1.332, -0.3924, 1.41, -0.3913, 1.412, -0.4905, 1.412, -0.389, 1.41, -0.3913, 1.41, -0.4883, 1.412, -0.4911, 1.484, -0.4917, 1.471, -0.4765, 1.421, -0.4761, 1.549, -0.194, 1.549, -0.08557, 1.539, -0.09958, 1.539, -0.1801, 1.549, -0.08557, 1.485, -0.08575, 1.496, -0.09918, 1.539, -0.09958, -1.226, 0.8193, -1.236, 0.9591, -1.334, 0.9591, -1.335, 0.8025, 0.6894, 1.133, 0.679, 0.994, 0.786, 0.9773, 0.7855, 1.133, -0.7017, 0.8021, -0.7017, 0.983, -0.8083, 0.9781, -0.8063, 0.8105, -1.444, 0.8025, -1.444, 0.9824, -1.54, 0.9749, -1.542, 0.8076, 0.3979, 0.8839, 0.3979, 0.924, 0.3917, 0.9234, 0.3916, 0.8841, 0.3851, 0.8839, 0.3851, 0.924, 0.3783, 0.9239, 0.3784, 0.8845, 0.854, 0.8729, 0.854, 0.9103, 0.8467, 0.9114, 0.8474, 0.873, 0.1201, 0.8693, 0.1201, 0.9069, 0.1134, 0.9068, 0.1127, 0.8681, 1.33, -0.39, 1.33, -0.4917, 1.332, -0.4893, 1.332, -0.3924, 1.33, -0.4917, 1.412, -0.4905, 1.41, -0.4883, 1.332, -0.4893, 1.169, -0.2937, 1.256, -0.2946, 1.254, -0.2924, 1.171, -0.2916, 1.256, -0.2946, 1.256, -0.1952, 1.254, -0.1974, 1.254, -0.2924, 0.8898, 0.534, 0.8898, 0.7104, 0.8755, 0.7105, 0.8755, 0.534, 0.4537, 0.7114, 0.4537, 0.8868, 0.4372, 0.8867, 0.4372, 0.7113, 0.913, 0.7216, 0.913, 0.8981, 0.8988, 0.8982, 0.8988, 0.7217, 0.8988, 0.7217, 0.8988, 0.8982, 0.8844, 0.8981, 0.8844, 0.7216, 0.9206, 0.534, 0.9206, 0.7093, 0.9041, 0.7094, 0.9041, 0.5341, 0.9041, 0.534, 0.9041, 0.7105, 0.8898, 0.7104, 0.8898, 0.534, 0.01565, 0.8053, 0.01565, 0.9817, 0.0, 0.9819, 3.418e-08, 0.8055, 0.9444, 0.7216, 0.9444, 0.8892, 0.9284, 0.8905, 0.9284, 0.723, 0.02804, 0.9821, 0.02804, 0.8057, 0.04035, 0.8053, 0.04035, 0.9817, 0.04035, 0.9817, 0.04035, 0.8053, 0.05604, 0.8055, 0.05604, 0.9819, 0.4225, 0.8251, 0.4225, 0.9927, 0.4065, 0.9913, 0.4065, 0.8238, 0.02804, 0.8058, 0.02804, 0.9821, 0.01565, 0.9817, 0.01565, 0.8053, 0.4568, 0.7104, 0.4568, 0.534, 0.5056, 0.5345, 0.5056, 0.7109, 0.5563, 0.7204, 0.5563, 0.8969, 0.5056, 0.897, 0.5056, 0.7205, 0.3279, 0.7104, 0.3279, 0.534, 0.3682, 0.535, 0.3682, 0.7114, 0.3682, 0.7114, 0.3682, 0.535, 0.4168, 0.5344, 0.4168, 0.7108, 0.6562, 0.7205, 0.6562, 0.897, 0.6055, 0.8969, 0.6055, 0.7204, 0.4168, 0.7113, 0.4168, 0.5349, 0.4568, 0.534, 0.4568, 0.7104, 0.2007, 0.7125, 0.2007, 0.8888, 0.1489, 0.8889, 0.1489, 0.7126, 0.3279, 0.5365, 0.3279, 0.7125, 0.2859, 0.7099, 0.2859, 0.534, 0.2859, 0.534, 0.2859, 0.7099, 0.2384, 0.7117, 0.2384, 0.5357, 0.4537, 0.8876, 0.4537, 0.7113, 0.5056, 0.7114, 0.5056, 0.8877, 0.1489, 0.7125, 0.1489, 0.5365, 0.1909, 0.534, 0.1909, 0.7099, 0.1909, 0.7099, 0.1909, 0.534, 0.2384, 0.5357, 0.2384, 0.7117, 0.3502, 0.8247, 0.3502, 0.9875, 0.3279, 0.9865, 0.3279, 0.8238, 0.5563, 0.8956, 0.5563, 0.7233, 0.575, 0.7204, 0.575, 0.8928, 0.575, 0.8928, 0.575, 0.7204, 0.595, 0.7227, 0.595, 0.8951, 0.07837, 0.969, 0.07837, 0.8062, 0.1007, 0.8053, 0.1007, 0.9682, 0.1052, 0.8653, 0.1052, 0.6929, 0.1239, 0.6958, 0.1239, 0.8681, 0.1239, 0.8681, 0.1239, 0.6958, 0.144, 0.6935, 0.144, 0.8659, 0.05604, 0.9804, 0.05604, 0.8053, 0.07837, 0.8056, 0.07837, 0.9806, 0.6948, 0.8973, 0.6948, 0.7245, 0.713, 0.7216, 0.713, 0.8944, 0.713, 0.8944, 0.713, 0.7216, 0.7334, 0.7236, 0.7334, 0.8964, 0.2769, 0.7125, 0.2769, 0.8876, 0.2546, 0.8878, 0.2546, 0.7127, 0.6562, 0.8944, 0.6562, 0.7216, 0.6744, 0.7245, 0.6744, 0.8973, 0.6744, 0.8973, 0.6744, 0.7245, 0.6948, 0.7225, 0.6948, 0.8953, 0.4331, 0.8238, 0.4331, 1.0, 0.4242, 1.0, 0.4242, 0.8238, 0.9284, 0.7217, 0.9284, 0.8982, 0.9213, 0.8981, 0.9213, 0.7216, 0.9213, 0.7216, 0.9213, 0.8981, 0.913, 0.8981, 0.913, 0.7217, 0.5966, 0.8967, 0.5966, 0.7205, 0.6055, 0.7204, 0.6055, 0.8967, 0.9359, 0.534, 0.9359, 0.7104, 0.9289, 0.7105, 0.9289, 0.534, 0.9289, 0.534, 0.9289, 0.7105, 0.9206, 0.7104, 0.9206, 0.534, 0.9514, 0.7064, 0.9514, 0.534, 0.9603, 0.534, 0.9603, 0.7063, 0.9359, 0.707, 0.9359, 0.534, 0.9435, 0.5349, 0.9435, 0.708, 0.9435, 0.708, 0.9435, 0.5349, 0.9514, 0.5341, 0.9514, 0.7071, 0.9598, 0.8939, 0.9598, 0.7216, 0.9688, 0.7217, 0.9688, 0.8939, 0.9444, 0.8957, 0.9444, 0.7226, 0.952, 0.7216, 0.952, 0.8947, 0.952, 0.8947, 0.952, 0.7216, 0.9598, 0.7225, 0.9598, 0.8956, 0.133, 0.843, 0.06599, 0.912, 0.02277, 0.8935, 0.1151, 0.7984, 0.06599, 0.912, 0.06599, 1.01, 0.02277, 1.028, 0.02277, 0.8935, 0.06599, 1.01, 0.133, 1.079, 0.1151, 1.123, 0.02277, 1.028, 0.133, 1.079, 0.2278, 1.079, 0.2457, 1.123, 0.1151, 1.123, 0.2278, 1.079, 0.2948, 1.01, 0.338, 1.028, 0.2457, 1.123, 0.2948, 1.01, 0.2948, 0.912, 0.338, 0.8936, 0.338, 1.028, 0.2948, 0.912, 0.2278, 0.843, 0.2457, 0.7985, 0.338, 0.8936, 0.2278, 0.843, 0.133, 0.843, 0.1151, 0.7984, 0.2457, 0.7985, 1.716, 0.2185, 1.716, -1.141, 2.141, -1.141, 2.141, 0.2185, 0.06599, 0.912, 0.133, 0.843, 0.133, 0.843, 0.06599, 0.912, 0.2278, 1.079, 0.133, 1.079, 0.133, 1.079, 0.2278, 1.079, 0.06599, 1.01, 0.06599, 0.912, 0.06599, 0.912, 0.06599, 1.01, 0.133, 0.843, 0.2278, 0.843, 0.2278, 0.843, 0.133, 0.843, 0.2278, 0.843, 0.2948, 0.912, 0.2948, 0.912, 0.2278, 0.843, 0.2948, 1.01, 0.2278, 1.079, 0.2278, 1.079, 0.2948, 1.01, 0.2948, 0.912, 0.2948, 1.01, 0.2948, 1.01, 0.2948, 0.912, 0.2775, -1.141, 0.865, -0.1797, 0.865, 1.18, 0.2775, 2.141, -0.5534, 2.141, -1.141, 1.18, -1.141, -0.1797, -0.5534, -1.141, 1.716, 1.18, 1.716, 2.141, 1.29, 2.141, 1.29, 1.18, 1.716, 1.18, 1.716, 0.2185, 2.141, 0.2185, 2.141, 1.18, 1.716, -0.1797, 1.716, 1.18, 1.29, 1.18, 1.29, -0.1797, 1.29, 1.18, 1.29, 2.141, 0.865, 2.141, 0.865, 1.18, 1.716, -1.141, 1.716, -0.1797, 1.29, -0.1797, 1.29, -1.141, 1.29, -0.1797, 1.29, 1.18, 0.865, 1.18, 0.865, -0.1797, 1.29, -1.141, 1.29, -0.1797, 0.865, -0.1797, 0.865, -1.141, 0.635, 0.1141, 0.6512, -0.05471, 0.7883, -0.05734, 0.7625, 0.2143, 0.6512, -0.05471, 0.5994, -0.166, 0.7047, -0.2364, 0.7883, -0.05734, 0.5994, -0.166, 0.5174, -0.2292, 0.5727, -0.3381, 0.7047, -0.2364, 0.5174, -0.2292, 0.4233, -0.2486, 0.4211, -0.3691, 0.5727, -0.3381, 0.4233, -0.2486, 0.3301, -0.2252, 0.271, -0.3313, 0.4211, -0.3691, 0.3301, -0.2252, 0.2513, -0.1583, 0.1443, -0.2233, 0.271, -0.3313, 0.2513, -0.1583, 0.2071, -0.04609, 0.07343, -0.04249, 0.1443, -0.2233, 0.2071, -0.04609, 0.2364, 0.1065, 0.1204, 0.202, 0.07343, -0.04249, 0.5982, 0.08504, 0.6116, -0.05401, 0.6512, -0.05471, 0.635, 0.1141, 0.6116, -0.05401, 0.5689, -0.1457, 0.5994, -0.166, 0.6512, -0.05471, 0.5689, -0.1457, 0.5014, -0.1978, 0.5174, -0.2292, 0.5994, -0.166, 0.5014, -0.1978, 0.4239, -0.2137, 0.4233, -0.2486, 0.5174, -0.2292, 0.4239, -0.2137, 0.3471, -0.1945, 0.3301, -0.2252, 0.4233, -0.2486, 0.3471, -0.1945, 0.2822, -0.1394, 0.2513, -0.1583, 0.3301, -0.2252, 0.2822, -0.1394, 0.2458, -0.04706, 0.2071, -0.04609, 0.2513, -0.1583, 0.2458, -0.04706, 0.27, 0.07873, 0.2364, 0.1065, 0.2071, -0.04609, 0.5423, 0.1807, 0.4523, 0.5398, 0.2942, 0.2447, 0.2942, 0.2447, 0.4523, 0.5398, 0.1513, 0.4155, 0.1513, 0.4155, 0.4523, 0.5398, 0.1438, 0.6277, 0.1438, 0.6277, 0.4523, 0.5398, 0.2659, 0.7958, 0.2659, 0.7958, 0.4523, 0.5398, 0.4625, 0.8526, 0.4625, 0.8526, 0.4523, 0.5398, 0.6515, 0.7785, 0.6515, 0.7785, 0.4523, 0.5398, 0.7602, 0.6041, 0.7602, 0.6041, 0.4523, 0.5398, 0.7507, 0.373, 0.5, 6.462, 0.5, 3.604, 4.185, 3.604, 4.185, 6.462, 4.185, 6.462, 4.185, 3.604, 7.871, 3.604, 7.871, 6.462, 7.871, 6.462, 7.871, 3.604, 11.56, 3.604, 11.56, 6.462, 11.56, 6.462, 11.56, 3.604, 15.24, 3.604, 15.24, 6.462, -14.24, 6.462, -14.24, 3.604, -10.56, 3.604, -10.56, 6.462, -10.56, 6.462, -10.56, 3.604, -6.871, 3.604, -6.871, 6.462, -6.871, 6.462, -6.871, 3.604, -3.185, 3.604, -3.185, 6.462, -3.185, 6.462, -3.185, 3.604, 0.5, 3.604, 0.5, 6.462, 0.5, 6.462, 0.5, 3.604, 4.185, 3.604, 4.185, 6.462, 4.185, 6.462, 4.185, 3.604, 7.871, 3.604, 7.871, 6.462, 7.871, 6.462, 7.871, 3.604, 11.56, 3.604, 11.56, 6.462, 11.56, 6.462, 11.56, 3.604, 15.24, 3.604, 15.24, 6.462, -14.24, 6.462, -14.24, 3.604, -10.56, 3.604, -10.56, 6.462, -10.56, 6.462, -10.56, 3.604, -6.871, 3.604, -6.871, 6.462, -6.871, 6.462, -6.871, 3.604, -3.185, 3.604, -3.185, 6.462, -3.185, 6.462, -3.185, 3.604, 0.5, 3.604, 0.5, 6.462, 1.701, -2.4, 3.4, -0.7013, 3.4, 1.701, 1.701, 3.4, -0.7013, 3.4, -2.4, 1.701, -2.4, -0.7013, -0.7013, -2.4, 0.3947, 0.7148, 0.2695, 0.5883, 0.3608, 0.548, 0.4331, 0.6258, 0.288, 0.004661, 0.6994, 9.98e-05, 0.62, 0.2053, 0.3757, 0.2049, 9.992e-05, 0.2949, 0.288, 0.004661, 0.3757, 0.2049, 0.2012, 0.3749, 0.2782, 0.9837, 9.98e-05, 0.6988, 0.1972, 0.6154, 0.3619, 0.7854, 0.9919, 0.7147, 0.6833, 0.9999, 0.602, 0.7961, 0.7864, 0.629, 0.6994, 9.98e-05, 0.9962, 0.2921, 0.7921, 0.3799, 0.62, 0.2053, 9.98e-05, 0.6988, 9.992e-05, 0.2949, 0.2012, 0.3749, 0.1972, 0.6154, 0.6833, 0.9999, 0.2782, 0.9837, 0.3619, 0.7854, 0.602, 0.7961, 0.9962, 0.2921, 0.9919, 0.7147, 0.7864, 0.629, 0.7921, 0.3799, 0.5884, 0.278, 0.4044, 0.2786, 0.3757, 0.2049, 0.62, 0.2053, 0.7175, 0.4081, 0.5884, 0.278, 0.62, 0.2053, 0.7921, 0.3799, 0.7141, 0.5952, 0.7175, 0.4081, 0.7921, 0.3799, 0.7864, 0.629, 0.5753, 0.7217, 0.7141, 0.5952, 0.7864, 0.629, 0.602, 0.7961, 0.3947, 0.7148, 0.5753, 0.7217, 0.602, 0.7961, 0.3619, 0.7854, 0.2695, 0.5883, 0.3947, 0.7148, 0.3619, 0.7854, 0.1972, 0.6154, 0.2725, 0.4071, 0.2695, 0.5883, 0.1972, 0.6154, 0.2012, 0.3749, 0.4044, 0.2786, 0.2725, 0.4071, 0.2012, 0.3749, 0.3757, 0.2049, 0.7141, 0.5952, 0.5753, 0.7217, 0.5403, 0.6238, 0.6137, 0.5491, 0.5884, 0.278, 0.7175, 0.4081, 0.6227, 0.4495, 0.5536, 0.3751, 0.2695, 0.5883, 0.2725, 0.4071, 0.3678, 0.4444, 0.3608, 0.548, 0.5753, 0.7217, 0.3947, 0.7148, 0.4331, 0.6258, 0.5403, 0.6238, 0.7175, 0.4081, 0.7141, 0.5952, 0.6137, 0.5491, 0.6227, 0.4495, 0.4044, 0.2786, 0.5884, 0.278, 0.5536, 0.3751, 0.4477, 0.3739, 0.2725, 0.4071, 0.4044, 0.2786, 0.4477, 0.3739, 0.3678, 0.4444])
me_cylinder_006.materials.append(mat_orange_plastic)
me_cylinder_006.materials.append(mat_metal_grid)
me_cylinder_006.materials.append(mat_black_rubber)
me_cylinder_006.use_remesh_preserve_volume = False
me_cylinder_006.use_remesh_preserve_attributes = False
me_cylinder_006.use_mirror_vertex_groups = False
me_cylinder_006.update()
arm_armature = bpy.data.armatures.new('Armature')  # bones are not reproduced

# ---- objects
ob_hemi = bpy.data.objects.new('Hemi', light_hemi_002)
ob_armature = bpy.data.objects.new('Armature', arm_armature)
ob_body = bpy.data.objects.new('Body', me_cylinder_006)

# ---- transforms, parenting, visibility, modifiers, constraints
ob_hemi.location = (0.9337, 1.485, 0.917)
ob_hemi.lineart.crease_threshold = 0.0
ob_armature.location = (-1.386e-07, 4.548e-07, 0.0)
ob_armature.show_in_front = True
ob_armature.lineart.crease_threshold = 0.0
ob_body.parent = ob_armature
ob_body.location = (-1.386e-07, 4.548e-07, 0.0)
ob_body.lineart.crease_threshold = 0.0
_vg = ob_body.vertex_groups.new(name='Root')
_vg = ob_body.vertex_groups.new(name='Body')
_vg.add([73, 74, 75, 76, 77, 78, 79, 80, 81, 82, 83, 84, 85, 86, 87, 88, 89, 90, 91, 92, 93, 94, 95, 96, 97, 98, 99, 100, 101, 102, 103, 104, 105, 106, 107, 108, 109, 110, 111, 112, 113, 114, 115, 116, 117, 118, 119, 120, 121, 122, 123, 124, 125, 126, 127, 128, 129, 130, 131, 132, 133, 134, 135, 136, 137, 138, 139, 140, 141, 142, 143, 144, 145, 146, 147, 148, 149, 150, 151, 152, 153, 154, 155, 156, 157, 158, 159, 160, 169, 170, 171, 172, 173, 174, 175, 176, 177, 178, 179, 180, 181, 182, 183, 184, 185, 194, 195, 196, 197, 198, 199, 200, 201, 210, 211, 212, 213, 214, 215, 216, 217, 219, 221, 223, 225, 227, 229, 495, 497, 499, 501, 503, 505, 507, 509, 511, 513, 515, 517, 519, 521, 523, 525, 527, 529, 531, 533, 535, 537, 539, 541, 543, 545, 547, 549, 551, 553, 555, 557, 559, 561, 563, 565, 567, 569, 571, 573, 575, 577, 579, 581, 583, 585, 587, 589, 614, 615, 616, 617, 618, 619, 620, 621, 622, 623, 624, 625, 626, 627, 628, 629, 630, 631, 632, 633, 634, 635, 636, 637, 638, 639, 640, 641, 642, 643, 644, 645, 646, 647, 648, 649, 650, 651, 652, 653, 654, 655, 656, 657, 658, 659, 660, 661, 662, 663, 664, 665, 666, 667, 668, 669, 670, 671, 672, 673, 674, 675, 676, 677, 678, 679, 680, 681, 682, 683, 684, 685, 686, 687, 688, 689, 690, 691, 692, 693, 694, 695], 1.0, 'REPLACE')
_vg = ob_body.vertex_groups.new(name='rotor')
_vg.add([0, 1, 2, 3, 4, 5, 6, 7, 8, 9, 10, 11, 12, 13, 14, 15, 57, 58, 59, 60, 61, 62, 63, 64, 65, 66, 67, 68, 69, 70, 71, 72, 358, 359, 360, 361, 362, 363, 364, 365, 366, 367, 368, 369, 370, 371, 372, 373, 374, 375, 376, 377, 378, 379, 380, 381, 382, 383, 384, 385, 386, 387, 388, 389, 390, 391, 392, 393, 394, 395, 396, 397, 398, 399, 400, 401, 402, 403, 404, 405, 406, 407, 408, 409, 410, 411, 412, 413, 414, 415, 416, 417, 418, 419, 420, 421, 422, 423, 424, 425, 426, 427, 428, 429, 430, 431, 432, 433, 434, 435, 436, 437, 438, 439, 440, 441, 442, 443, 444, 445, 446, 447, 448, 449, 450, 451, 452, 453, 454, 455, 456, 457, 458, 459, 460, 461, 462, 463, 464, 465, 466, 467, 468, 469, 470, 471, 472, 473, 474, 475, 476, 477, 478, 479, 480, 481, 482, 483, 484, 485, 486, 487, 488, 489, 490, 491, 492, 493, 590, 591, 592, 593, 594, 595, 596, 597, 598, 599, 600, 601, 602, 603, 604, 605, 606, 607, 608, 609, 610, 611, 612, 613], 1.0, 'REPLACE')
_vg = ob_body.vertex_groups.new(name='gun')
_vg.add([161, 162, 163, 164, 165, 166, 167, 168, 230, 231, 232, 233, 234, 235, 236, 237, 238, 239, 240, 241, 242, 243, 244, 245, 246, 247, 248, 249, 250, 251, 252, 253, 254, 255, 256, 257, 258, 259, 260, 261, 262, 263, 264, 265, 266, 267, 268, 269, 270, 271, 272, 273, 274, 275, 276, 277, 278, 279, 280, 281, 282, 283, 284, 285, 286, 287, 288, 289, 290, 291, 292, 293, 294, 295, 296, 297, 298, 299, 300, 301, 302, 303, 304, 305, 306, 307, 308, 309, 310, 311, 312, 313, 314, 315, 316, 317, 318, 319, 320, 321, 322, 323, 324, 325, 326, 327, 328, 329, 330, 331, 332, 333, 334, 335, 336, 337, 338, 339, 340, 341, 342, 343, 344, 345, 346, 347, 348, 349, 350, 351, 352, 353, 354, 355, 356, 357], 1.0, 'REPLACE')
_vg = ob_body.vertex_groups.new(name='lower')
_vg.add([16, 17, 18, 19, 20, 21, 22, 23, 24, 25, 26, 27, 28, 29, 30, 31, 32, 33, 34, 35, 36, 37, 38, 39, 40, 41, 42, 43, 44, 45, 46, 47, 48, 49, 50, 51, 52, 53, 54, 55, 56, 186, 187, 188, 189, 190, 191, 192, 193, 202, 203, 204, 205, 206, 207, 208, 209, 218, 220, 222, 224, 226, 228, 494, 496, 498, 500, 502, 504, 506, 508, 510, 512, 514, 516, 518, 520, 522, 524, 526, 528, 530, 532, 534, 536, 538, 540, 542, 544, 546, 548, 550, 552, 554, 556, 558, 560, 562, 564, 566, 568, 570, 572, 574, 576, 578, 580, 582, 584, 586, 588], 1.0, 'REPLACE')
_m = ob_body.modifiers.new('Armature', 'ARMATURE')
_m.object = ob_armature
_m = ob_body.modifiers.new('Auto Smooth', 'NODES')
_m.node_group = ng_auto_smooth
_gi = [s.identifier for s in ng_auto_smooth.interface.items_tree if s.item_type == 'SOCKET' and s.in_out == 'INPUT']
_m[_gi[1]] = 3.142  # Angle

# ---- collection membership
col_collection_1.objects.link(ob_hemi)
col_collection_1.objects.link(ob_armature)
col_collection_1.objects.link(ob_body)

# ---- scene / render settings (as saved in the file)
scene.frame_start = 1; scene.frame_end = 250; scene.frame_set(0)
scene.render.engine = 'BLENDER_EEVEE_NEXT'
scene.render.dither_intensity = 0.0
scene.cycles.use_denoising = False
scene.cycles.samples = 50
scene.cycles.sampling_pattern = 'TABULATED_SOBOL'
scene.cycles.use_adaptive_sampling = False
scene.cycles.use_light_tree = False
scene.cycles.blur_glossy = 0.0
scene.cycles.sample_clamp_direct = 0.59
scene.cycles.sample_clamp_indirect = 0.59
scene.view_settings.view_transform = 'Standard'
bpy.context.view_layer.update()

# ---- added for rendering (the .blend has no active camera): camera
cam_auto = bpy.data.cameras.new('AutoCamera')
cam_auto.lens = 50.0
cam_auto.sensor_width = 36.0
cam_auto.clip_end = 1000.0
ob_auto_camera = bpy.data.objects.new('AutoCamera', cam_auto)
scene.collection.objects.link(ob_auto_camera)
ob_auto_camera.location = (7.3834, -9.10046, 6.29459)
ob_auto_camera.rotation_euler = (1.09748, -7.21219e-08, 0.694738)
scene.camera = ob_auto_camera
bpy.context.view_layer.update()
